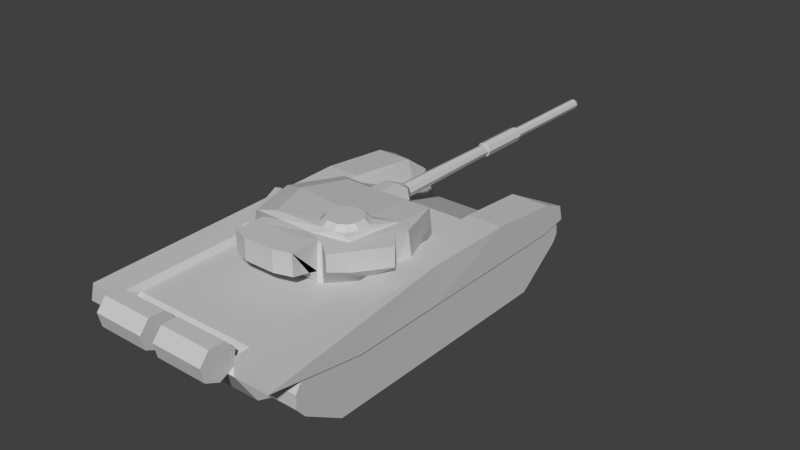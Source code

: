 # Source: t72.blend  (saved by Blender 2.72.0; exported with 4.5.12 LTS)
import bpy
from mathutils import Matrix  # noqa: F401  (used for matrix-valued properties, if any)

bpy.ops.wm.read_factory_settings(use_empty=True)
scene = bpy.context.scene
scene.name = 'Scene'

# ---- collections
col_collection_1 = bpy.data.collections.new('Collection 1'); scene.collection.children.link(col_collection_1)

# ---- materials (node trees are filled in below, after node groups)
mat_t72b = bpy.data.materials.new('T72b')
mat_t72b.alpha_threshold = 0.0
mat_t72b.use_transparent_shadow = False
mat_t72b.diffuse_color = (0.5882, 0.5882, 0.5882, 1.0)
mat_t72b.specular_color = (0.898, 0.898, 0.898)
mat_t72b.roughness = 0.5
mat_t72a = bpy.data.materials.new('T72a')
mat_t72a.alpha_threshold = 0.0
mat_t72a.use_transparent_shadow = False
mat_t72a.diffuse_color = (0.5882, 0.5882, 0.5882, 1.0)
mat_t72a.specular_color = (0.898, 0.898, 0.898)
mat_t72a.roughness = 0.5

# ---- material node trees

# ---- world
world_world = bpy.data.worlds.new('World'); scene.world = world_world
world_world.color = (0.05088, 0.05088, 0.05088)
world_world.use_sun_shadow = False
world_world.sun_shadow_jitter_overblur = 0.0
world_world.cycles.sampling_method = 'MANUAL'
world_world.cycles.sample_map_resolution = 256

# ---- meshes
me_t72gun = bpy.data.meshes.new('T72Gun')
me_t72gun.from_pydata([(0.00141, 5.895, -3.815e-06), (-0.1021, 6.279, -3.934e-06), (-0.07177, 6.279, -0.07319), (0.00141, 6.279, -0.1035), (0.07459, 6.279, -0.07319), (0.1049, 6.279, -3.934e-06), (0.07459, 6.279, 0.07318), (0.00141, 6.279, 0.1035), (-0.07177, 6.279, 0.07318), (-0.1035, 4.119, -3.815e-06), (-0.07318, 4.119, -0.07319), (5.813e-06, 4.119, -0.1035), (0.07319, 4.119, -0.07319), (0.1035, 4.119, -3.815e-06), (0.07319, 4.119, 0.07318), (5.797e-06, 4.119, 0.1035), (-0.07318, 4.119, 0.07318), (-0.1127, 3.082, -3.815e-06), (-0.07966, 3.082, -0.07967), (6.018e-06, 3.082, -0.1127), (0.07967, 3.082, -0.07967), (0.1127, 3.082, -3.815e-06), (0.07967, 3.082, 0.07966), (6e-06, 3.082, 0.1127), (-0.07966, 3.082, 0.07966), (-0.141, 0.7045, -3.576e-06), (-0.0997, 0.7045, -0.09971), (6.499e-06, 0.7045, -0.141), (0.09971, 0.7045, -0.09971), (0.141, 0.7045, -3.576e-06), (0.09971, 0.7045, 0.0997), (6.475e-06, 0.7045, 0.141), (-0.0997, 0.7045, 0.0997), (-0.1469, 4.115, -0.0003836), (-0.1043, 4.115, -0.1032), (-0.001496, 4.115, -0.1458), (0.1013, 4.115, -0.1032), (0.1439, 4.115, -0.0003836), (0.1013, 4.115, 0.1024), (-0.001496, 4.115, 0.145), (-0.1043, 4.115, 0.1024), (-0.1469, 3.085, -0.0003835), (-0.1043, 3.085, -0.1032), (-0.001495, 3.085, -0.1458), (0.1013, 3.085, -0.1032), (0.1439, 3.085, -0.0003835), (0.1013, 3.085, 0.1024), (-0.001495, 3.085, 0.145), (-0.1043, 3.085, 0.1024), (-0.08758, 6.28, -3.934e-06), (-0.06152, 6.28, -0.06293), (0.00141, 6.28, -0.089), (0.06434, 6.28, -0.06293), (0.0904, 6.28, -3.934e-06), (0.06434, 6.28, 0.06292), (0.00141, 6.28, 0.08899), (-0.06152, 6.28, 0.06292), (-0.08244, 5.895, -3.815e-06), (-0.05788, 5.895, -0.0593), (0.00141, 5.895, -0.08385), (0.0607, 5.895, -0.0593), (0.08526, 5.895, -3.815e-06), (0.0607, 5.895, 0.05929), (0.00141, 5.895, 0.08385), (-0.05788, 5.895, 0.05929), (-0.2601, 0.473, -0.2144), (-0.3091, 0.473, 5.96e-07), (5.886e-07, 0.473, -0.2354), (0.2601, 0.473, -0.2144), (0.3091, 0.473, 5.96e-07), (0.2601, 0.473, 0.2144), (5.383e-07, 0.473, 0.2354), (-0.2601, 0.473, 0.2144), (-0.2601, -0.05051, -0.2144), (-0.3091, -0.05051, 1.311e-06), (1.492e-06, -0.05051, -0.2354), (0.2601, -0.05051, -0.2144), (0.3091, -0.05051, 1.431e-06), (0.2601, -0.05051, 0.2144), (1.442e-06, -0.05051, 0.2354), (-0.2601, -0.05051, 0.2144), (0.1049, 6.279, -3.934e-06), (0.1035, 4.119, -3.815e-06), (0.1049, 6.279, -3.934e-06), (-0.1035, 4.119, -3.815e-06), (-0.1021, 6.279, -3.934e-06), (-0.1035, 4.119, -3.815e-06), (0.1439, 4.115, -0.0003836), (0.1439, 3.085, -0.0003835), (0.1439, 4.115, -0.0003836), (-0.1469, 3.085, -0.0003835), (-0.1469, 4.115, -0.0003836), (-0.1469, 3.085, -0.0003835), (-0.07966, 3.082, -0.07967), (-0.0997, 0.7045, -0.09971), (-0.07966, 3.082, -0.07967), (0.1127, 3.082, -3.815e-06), (0.141, 0.7045, -3.576e-06), (0.1127, 3.082, -3.815e-06), (-0.141, 0.7045, -3.576e-06), (-0.1127, 3.082, -3.815e-06), (-0.141, 0.7045, -3.576e-06), (-0.1035, 4.119, -3.815e-06), (-0.07318, 4.119, -0.07319), (-0.1035, 4.119, -3.815e-06), (-0.07318, 4.119, -0.07319), (5.813e-06, 4.119, -0.1035), (-0.07318, 4.119, -0.07319), (5.813e-06, 4.119, -0.1035), (0.07319, 4.119, -0.07319), (5.813e-06, 4.119, -0.1035), (0.07319, 4.119, -0.07319), (0.1035, 4.119, -3.815e-06), (0.07319, 4.119, -0.07319), (0.1035, 4.119, -3.815e-06), (0.07319, 4.119, 0.07318), (0.1439, 4.115, -0.0003836), (0.1035, 4.119, -3.815e-06), (0.07319, 4.119, 0.07318), (5.797e-06, 4.119, 0.1035), (0.07319, 4.119, 0.07318), (5.797e-06, 4.119, 0.1035), (-0.07318, 4.119, 0.07318), (5.797e-06, 4.119, 0.1035), (-0.07318, 4.119, 0.07318), (-0.1035, 4.119, -3.815e-06), (-0.1469, 4.115, -0.0003836), (-0.1469, 4.115, -0.0003836), (-0.07318, 4.119, 0.07318), (-0.07966, 3.082, -0.07967), (-0.1127, 3.082, -3.815e-06), (-0.07966, 3.082, -0.07967), (6.018e-06, 3.082, -0.1127), (-0.07966, 3.082, -0.07967), (6.018e-06, 3.082, -0.1127), (0.07967, 3.082, -0.07967), (6.018e-06, 3.082, -0.1127), (0.07967, 3.082, -0.07967), (0.1127, 3.082, -3.815e-06), (0.07967, 3.082, -0.07967), (0.1127, 3.082, -3.815e-06), (0.07967, 3.082, 0.07966), (0.1127, 3.082, -3.815e-06), (0.1439, 3.085, -0.0003835), (0.1439, 3.085, -0.0003835), (0.07967, 3.082, 0.07966), (6e-06, 3.082, 0.1127), (0.07967, 3.082, 0.07966), (6e-06, 3.082, 0.1127), (-0.07966, 3.082, 0.07966), (6e-06, 3.082, 0.1127), (-0.07966, 3.082, 0.07966), (-0.1127, 3.082, -3.815e-06), (-0.07966, 3.082, 0.07966), (-0.1469, 3.085, -0.0003835), (-0.1127, 3.082, -3.815e-06), (-0.07177, 6.279, -0.07319), (-0.1021, 6.279, -3.934e-06), (-0.07177, 6.279, -0.07319), (0.00141, 6.279, -0.1035), (-0.07177, 6.279, -0.07319), (0.00141, 6.279, -0.1035), (0.07459, 6.279, -0.07319), (0.00141, 6.279, -0.1035), (0.07459, 6.279, -0.07319), (0.1049, 6.279, -3.934e-06), (0.07459, 6.279, -0.07319), (0.1049, 6.279, -3.934e-06), (0.07459, 6.279, 0.07318), (0.1049, 6.279, -3.934e-06), (0.07459, 6.279, 0.07318), (0.00141, 6.279, 0.1035), (0.07459, 6.279, 0.07318), (0.00141, 6.279, 0.1035), (-0.07177, 6.279, 0.07318), (0.00141, 6.279, 0.1035), (-0.07177, 6.279, 0.07318), (-0.1021, 6.279, -3.934e-06), (-0.07177, 6.279, 0.07318), (-0.1021, 6.279, -3.934e-06), (-0.141, 0.7045, -3.576e-06), (-0.141, 0.7045, -3.576e-06), (-0.0997, 0.7045, -0.09971), (-0.2601, 0.473, -0.2144), (-0.0997, 0.7045, -0.09971), (-0.0997, 0.7045, -0.09971), (6.499e-06, 0.7045, -0.141), (6.499e-06, 0.7045, -0.141), (6.499e-06, 0.7045, -0.141), (0.09971, 0.7045, -0.09971), (0.2601, 0.473, -0.2144), (0.09971, 0.7045, -0.09971), (0.09971, 0.7045, -0.09971), (0.141, 0.7045, -3.576e-06), (0.141, 0.7045, -3.576e-06), (0.141, 0.7045, -3.576e-06), (0.09971, 0.7045, 0.0997), (0.2601, 0.473, 0.2144), (0.09971, 0.7045, 0.0997), (0.09971, 0.7045, 0.0997), (6.475e-06, 0.7045, 0.141), (6.475e-06, 0.7045, 0.141), (6.475e-06, 0.7045, 0.141), (-0.0997, 0.7045, 0.0997), (-0.2601, 0.473, 0.2144), (-0.0997, 0.7045, 0.0997), (-0.0997, 0.7045, 0.0997), (-0.141, 0.7045, -3.576e-06), (-0.2601, -0.05051, -0.2144), (-0.2601, 0.473, -0.2144), (-0.2601, 0.473, -0.2144), (0.2601, -0.05051, -0.2144), (0.2601, 0.473, -0.2144), (0.2601, 0.473, -0.2144), (0.2601, -0.05051, 0.2144), (0.2601, 0.473, 0.2144), (0.2601, 0.473, 0.2144), (-0.2601, -0.05051, 0.2144), (-0.2601, 0.473, 0.2144), (-0.2601, 0.473, 0.2144)], [], [(0, 58, 57), (0, 59, 58), (0, 60, 59), (0, 61, 60), (0, 62, 61), (0, 63, 62), (0, 64, 63), (0, 57, 64), (1, 10, 9), (1, 2, 10), (2, 11, 10), (2, 3, 11), (3, 12, 11), (3, 4, 12), (4, 13, 12), (4, 5, 13), (81, 14, 82), (83, 6, 14), (6, 15, 14), (6, 7, 15), (7, 16, 15), (7, 8, 16), (8, 84, 16), (8, 85, 86), (33, 42, 41), (33, 34, 42), (34, 43, 42), (34, 35, 43), (35, 44, 43), (35, 36, 44), (36, 45, 44), (36, 37, 45), (87, 46, 88), (89, 38, 46), (38, 47, 46), (38, 39, 47), (39, 48, 47), (39, 40, 48), (40, 90, 48), (40, 91, 92), (17, 26, 25), (17, 18, 26), (93, 27, 94), (95, 19, 27), (19, 28, 27), (19, 20, 28), (20, 29, 28), (20, 21, 29), (96, 30, 97), (98, 22, 30), (22, 31, 30), (22, 23, 31), (23, 32, 31), (23, 24, 32), (24, 99, 32), (24, 100, 101), (102, 103, 34), (34, 33, 104), (105, 106, 35), (35, 34, 107), (108, 109, 36), (36, 35, 110), (111, 112, 37), (37, 36, 113), (114, 115, 38), (38, 116, 117), (118, 119, 39), (39, 38, 120), (121, 122, 40), (40, 39, 123), (124, 125, 126), (127, 40, 128), (129, 130, 41), (41, 42, 131), (132, 133, 42), (42, 43, 134), (135, 136, 43), (43, 44, 137), (138, 139, 44), (44, 45, 140), (141, 142, 143), (144, 46, 145), (146, 147, 46), (46, 47, 148), (149, 150, 47), (47, 48, 151), (152, 153, 48), (48, 154, 155), (156, 157, 49), (49, 50, 158), (159, 160, 50), (50, 51, 161), (162, 163, 51), (51, 52, 164), (165, 166, 52), (52, 53, 167), (168, 169, 53), (53, 54, 170), (171, 172, 54), (54, 55, 173), (174, 175, 55), (55, 56, 176), (177, 178, 56), (56, 49, 179), (50, 49, 57), (57, 58, 50), (51, 50, 58), (58, 59, 51), (52, 51, 59), (59, 60, 52), (53, 52, 60), (60, 61, 53), (54, 53, 61), (61, 62, 54), (55, 54, 62), (62, 63, 55), (56, 55, 63), (63, 64, 56), (49, 56, 64), (64, 57, 49), (65, 66, 180), (181, 182, 65), (67, 183, 184), (185, 186, 67), (68, 67, 187), (188, 189, 68), (69, 190, 191), (192, 193, 69), (70, 69, 194), (195, 196, 70), (71, 197, 198), (199, 200, 71), (72, 71, 201), (202, 203, 72), (66, 204, 205), (206, 207, 66), (73, 74, 66), (66, 65, 73), (75, 208, 209), (210, 67, 75), (76, 75, 67), (67, 68, 76), (77, 211, 212), (213, 69, 77), (78, 77, 69), (69, 70, 78), (79, 214, 215), (216, 71, 79), (80, 79, 71), (71, 72, 80), (74, 217, 218), (219, 66, 74)])
me_t72gun.polygons.foreach_set('material_index', [1, 1, 1, 1, 1, 1, 1, 1, 1, 1, 1, 1, 1, 1, 1, 1, 1, 1, 1, 1, 1, 1, 1, 1, 1, 1, 1, 1, 1, 1, 1, 1, 1, 1, 1, 1, 1, 1, 1, 1, 1, 1, 1, 1, 1, 1, 1, 1, 1, 1, 1, 1, 1, 1, 1, 1, 1, 1, 1, 1, 1, 1, 1, 1, 1, 1, 1, 1, 1, 1, 1, 1, 1, 1, 1, 1, 1, 1, 1, 1, 1, 1, 1, 1, 1, 1, 1, 1, 1, 1, 1, 1, 1, 1, 1, 1, 1, 1, 1, 1, 1, 1, 1, 1, 1, 1, 1, 1, 1, 1, 1, 1, 1, 1, 1, 1, 1, 1, 1, 1, 1, 1, 1, 1, 1, 1, 1, 1, 1, 1, 1, 1, 1, 1, 1, 1, 1, 1, 1, 1, 1, 1, 1, 1, 1, 1, 1, 1, 1, 1, 1, 1])
_uv = me_t72gun.uv_layers.new(name='UVMap')
_uv.uv.foreach_set('vector', [0.7004, 0.9173, 0.7221, 0.8957, 0.731, 0.9173, 0.7004, 0.9173, 0.7004, 0.8867, 0.7221, 0.8957, 0.7004, 0.9173, 0.6787, 0.8957, 0.7004, 0.8867, 0.7004, 0.9173, 0.6698, 0.9173, 0.6787, 0.8957, 0.7004, 0.9173, 0.6787, 0.939, 0.6698, 0.9173, 0.7004, 0.9173, 0.7004, 0.948, 0.6787, 0.939, 0.7004, 0.9173, 0.7221, 0.939, 0.7004, 0.948, 0.7004, 0.9173, 0.731, 0.9173, 0.7221, 0.939, 0.9999, 0.2673, 0.671, 0.2755, 0.671, 0.267, 0.9999, 0.2673, 0.9999, 0.2757, 0.671, 0.2755, 0.9999, 0.2757, 0.671, 0.2836, 0.671, 0.2755, 0.9999, 0.2757, 0.9999, 0.2838, 0.671, 0.2836, 0.9999, 0.2838, 0.671, 0.2917, 0.671, 0.2836, 0.9999, 0.2838, 0.9999, 0.2919, 0.671, 0.2917, 0.9999, 0.2919, 0.671, 0.3001, 0.671, 0.2917, 0.9999, 0.2919, 0.9999, 0.3003, 0.671, 0.3001, 0.9914, 0.2709, 0.6788, 0.2775, 0.6788, 0.2709, 0.9914, 0.2709, 0.9914, 0.2775, 0.6788, 0.2775, 0.9914, 0.2775, 0.6788, 0.2857, 0.6788, 0.2775, 0.9914, 0.2775, 0.9914, 0.2857, 0.6788, 0.2857, 0.9914, 0.2857, 0.6788, 0.2938, 0.6788, 0.2857, 0.9914, 0.2857, 0.9914, 0.2939, 0.6788, 0.2938, 0.9914, 0.2939, 0.6788, 0.3005, 0.6788, 0.2938, 0.9914, 0.2939, 0.9914, 0.3005, 0.6788, 0.3005, 0.6588, 0.2631, 0.499, 0.2701, 0.499, 0.2631, 0.6588, 0.2631, 0.6588, 0.2701, 0.499, 0.2701, 0.6588, 0.2701, 0.499, 0.2868, 0.499, 0.2701, 0.6588, 0.2701, 0.6588, 0.2868, 0.499, 0.2868, 0.6588, 0.2868, 0.499, 0.3036, 0.499, 0.2868, 0.6588, 0.2868, 0.6588, 0.3036, 0.499, 0.3036, 0.6588, 0.3036, 0.499, 0.3105, 0.499, 0.3036, 0.6588, 0.3036, 0.6588, 0.3105, 0.499, 0.3105, 0.654, 0.2653, 0.4975, 0.272, 0.4975, 0.2653, 0.654, 0.2653, 0.654, 0.272, 0.4975, 0.272, 0.654, 0.272, 0.4975, 0.288, 0.4975, 0.272, 0.654, 0.272, 0.654, 0.288, 0.4975, 0.288, 0.654, 0.288, 0.4975, 0.304, 0.4975, 0.288, 0.654, 0.288, 0.654, 0.304, 0.4975, 0.304, 0.654, 0.304, 0.4975, 0.3106, 0.4975, 0.304, 0.654, 0.304, 0.654, 0.3106, 0.4975, 0.3106, 0.4776, 0.2698, 0.01101, 0.2763, 0.01101, 0.2673, 0.4776, 0.2698, 0.4776, 0.2773, 0.01101, 0.2763, 0.4776, 0.2766, 0.01101, 0.2874, 0.01101, 0.2755, 0.4776, 0.2766, 0.4776, 0.2862, 0.01101, 0.2874, 0.4776, 0.2862, 0.01101, 0.2994, 0.01101, 0.2874, 0.4776, 0.2862, 0.4776, 0.2958, 0.01101, 0.2994, 0.4776, 0.2958, 0.01101, 0.3102, 0.01101, 0.2994, 0.4776, 0.2958, 0.4776, 0.304, 0.01101, 0.3102, 0.4778, 0.2662, 0.0112, 0.2749, 0.0112, 0.2662, 0.4778, 0.2662, 0.4778, 0.2749, 0.0112, 0.2749, 0.4778, 0.2749, 0.0112, 0.2851, 0.0112, 0.2749, 0.4778, 0.2749, 0.4778, 0.2851, 0.0112, 0.2851, 0.4778, 0.2851, 0.0112, 0.2953, 0.0112, 0.2851, 0.4778, 0.2851, 0.4778, 0.2953, 0.0112, 0.2953, 0.4778, 0.2953, 0.0112, 0.304, 0.0112, 0.2953, 0.4778, 0.2953, 0.4778, 0.304, 0.0112, 0.304, 0.6594, 0.2702, 0.6594, 0.2751, 0.6588, 0.2701, 0.6588, 0.2701, 0.6588, 0.2631, 0.6594, 0.2702, 0.6594, 0.2751, 0.6594, 0.2871, 0.6588, 0.2868, 0.6588, 0.2868, 0.6588, 0.2701, 0.6594, 0.2751, 0.6594, 0.2871, 0.6594, 0.299, 0.6588, 0.3036, 0.6588, 0.3036, 0.6588, 0.2868, 0.6594, 0.2871, 0.6594, 0.299, 0.6594, 0.3039, 0.6588, 0.3105, 0.6588, 0.3105, 0.6588, 0.3036, 0.6594, 0.299, 0.6546, 0.2716, 0.6546, 0.2763, 0.654, 0.272, 0.654, 0.272, 0.654, 0.2653, 0.6546, 0.2716, 0.6546, 0.2763, 0.6546, 0.2877, 0.654, 0.288, 0.654, 0.288, 0.654, 0.272, 0.6546, 0.2763, 0.6546, 0.2877, 0.6546, 0.2992, 0.654, 0.304, 0.654, 0.304, 0.654, 0.288, 0.6546, 0.2877, 0.6546, 0.2992, 0.6546, 0.3039, 0.654, 0.3106, 0.654, 0.3106, 0.654, 0.304, 0.6546, 0.2992, 0.4985, 0.2741, 0.4985, 0.2687, 0.499, 0.2631, 0.499, 0.2631, 0.499, 0.2701, 0.4985, 0.2741, 0.4985, 0.2871, 0.4985, 0.2741, 0.499, 0.2701, 0.499, 0.2701, 0.499, 0.2868, 0.4985, 0.2871, 0.4985, 0.3001, 0.4985, 0.2871, 0.499, 0.2868, 0.499, 0.2868, 0.499, 0.3036, 0.4985, 0.3001, 0.4985, 0.3054, 0.4985, 0.3001, 0.499, 0.3036, 0.499, 0.3036, 0.499, 0.3105, 0.4985, 0.3054, 0.497, 0.2753, 0.497, 0.2702, 0.4975, 0.2653, 0.4975, 0.2653, 0.4975, 0.272, 0.497, 0.2753, 0.497, 0.2877, 0.497, 0.2753, 0.4975, 0.272, 0.4975, 0.272, 0.4975, 0.288, 0.497, 0.2877, 0.497, 0.3002, 0.497, 0.2877, 0.4975, 0.288, 0.4975, 0.288, 0.4975, 0.304, 0.497, 0.3002, 0.497, 0.3053, 0.497, 0.3002, 0.4975, 0.304, 0.4975, 0.304, 0.4975, 0.3106, 0.497, 0.3053, 0.7516, 0.8662, 0.7728, 0.9173, 0.7626, 0.9173, 0.7626, 0.9173, 0.7444, 0.8733, 0.7516, 0.8662, 0.7004, 0.845, 0.7516, 0.8662, 0.7444, 0.8733, 0.7444, 0.8733, 0.7004, 0.8551, 0.7004, 0.845, 0.6492, 0.8662, 0.7004, 0.845, 0.7004, 0.8551, 0.7004, 0.8551, 0.6564, 0.8733, 0.6492, 0.8662, 0.6281, 0.9173, 0.6492, 0.8662, 0.6564, 0.8733, 0.6564, 0.8733, 0.6382, 0.9173, 0.6281, 0.9173, 0.6492, 0.9685, 0.6281, 0.9173, 0.6382, 0.9173, 0.6382, 0.9173, 0.6564, 0.9613, 0.6492, 0.9685, 0.7004, 0.9897, 0.6492, 0.9685, 0.6564, 0.9613, 0.6564, 0.9613, 0.7004, 0.9795, 0.7004, 0.9897, 0.7516, 0.9685, 0.7004, 0.9897, 0.7004, 0.9795, 0.7004, 0.9795, 0.7444, 0.9613, 0.7516, 0.9685, 0.7728, 0.9173, 0.7516, 0.9685, 0.7444, 0.9613, 0.7444, 0.9613, 0.7626, 0.9173, 0.7728, 0.9173, 0.7444, 0.8733, 0.7626, 0.9173, 0.731, 0.9173, 0.731, 0.9173, 0.7221, 0.8957, 0.7444, 0.8733, 0.7004, 0.8551, 0.7444, 0.8733, 0.7221, 0.8957, 0.7221, 0.8957, 0.7004, 0.8867, 0.7004, 0.8551, 0.6564, 0.8733, 0.7004, 0.8551, 0.7004, 0.8867, 0.7004, 0.8867, 0.6787, 0.8957, 0.6564, 0.8733, 0.6382, 0.9173, 0.6564, 0.8733, 0.6787, 0.8957, 0.6787, 0.8957, 0.6698, 0.9173, 0.6382, 0.9173, 0.6564, 0.9613, 0.6382, 0.9173, 0.6698, 0.9173, 0.6698, 0.9173, 0.6787, 0.939, 0.6564, 0.9613, 0.7004, 0.9795, 0.6564, 0.9613, 0.6787, 0.939, 0.6787, 0.939, 0.7004, 0.948, 0.7004, 0.9795, 0.7444, 0.9613, 0.7004, 0.9795, 0.7004, 0.948, 0.7004, 0.948, 0.7221, 0.939, 0.7444, 0.9613, 0.7626, 0.9173, 0.7444, 0.9613, 0.7221, 0.939, 0.7221, 0.939, 0.731, 0.9173, 0.7626, 0.9173, 0.7097, 0.5924, 0.7097, 0.6413, 0.7712, 0.6416, 0.7712, 0.6416, 0.7712, 0.6157, 0.7097, 0.5924, 0.7185, 0.6455, 0.7185, 0.6909, 0.7658, 0.6645, 0.7658, 0.6645, 0.7658, 0.6455, 0.7185, 0.6455, 0.7185, 0.6001, 0.7185, 0.6455, 0.7658, 0.6455, 0.7658, 0.6455, 0.7658, 0.6265, 0.7185, 0.6001, 0.7097, 0.6413, 0.7097, 0.5924, 0.7712, 0.6157, 0.7712, 0.6157, 0.7712, 0.6416, 0.7097, 0.6413, 0.7097, 0.6901, 0.7097, 0.6413, 0.7712, 0.6416, 0.7712, 0.6416, 0.7712, 0.6675, 0.7097, 0.6901, 0.7185, 0.6455, 0.7185, 0.6001, 0.7658, 0.6265, 0.7658, 0.6265, 0.7658, 0.6455, 0.7185, 0.6455, 0.7185, 0.6909, 0.7185, 0.6455, 0.7658, 0.6455, 0.7658, 0.6455, 0.7658, 0.6645, 0.7185, 0.6909, 0.7097, 0.6413, 0.7097, 0.6901, 0.7712, 0.6675, 0.7712, 0.6675, 0.7712, 0.6416, 0.7097, 0.6413, 0.6048, 0.5905, 0.6048, 0.6416, 0.7097, 0.6413, 0.7097, 0.6413, 0.7097, 0.5924, 0.6048, 0.5905, 0.6114, 0.6455, 0.6114, 0.695, 0.7185, 0.6909, 0.7185, 0.6909, 0.7185, 0.6455, 0.6114, 0.6455, 0.6114, 0.596, 0.6114, 0.6455, 0.7185, 0.6455, 0.7185, 0.6455, 0.7185, 0.6001, 0.6114, 0.596, 0.6048, 0.6416, 0.6048, 0.5905, 0.7097, 0.5924, 0.7097, 0.5924, 0.7097, 0.6413, 0.6048, 0.6416, 0.6048, 0.6927, 0.6048, 0.6416, 0.7097, 0.6413, 0.7097, 0.6413, 0.7097, 0.6901, 0.6048, 0.6927, 0.6114, 0.6455, 0.6114, 0.596, 0.7185, 0.6001, 0.7185, 0.6001, 0.7185, 0.6455, 0.6114, 0.6455, 0.6114, 0.695, 0.6114, 0.6455, 0.7185, 0.6455, 0.7185, 0.6455, 0.7185, 0.6909, 0.6114, 0.695, 0.6048, 0.6416, 0.6048, 0.6927, 0.7097, 0.6901, 0.7097, 0.6901, 0.7097, 0.6413, 0.6048, 0.6416])
me_t72gun.materials.append(mat_t72b)
me_t72gun.materials.append(mat_t72a)
me_t72gun.use_remesh_preserve_volume = False
me_t72gun.use_remesh_preserve_attributes = False
me_t72gun.use_mirror_vertex_groups = False
me_t72gun.update()
me_t72hull = bpy.data.meshes.new('T72Hull')
me_t72hull.from_pydata([(-1.336, -3.308, 1.287), (-2.007, -1.398, 0.9691), (-1.336, -1.398, 0.9691), (-2.015, -3.313, 1.287), (1.972, -1.398, 0.9691), (1.289, -3.308, 1.287), (1.289, -1.398, 0.9691), (1.975, -3.314, 1.287), (1.214, 3.607, 1.002), (1.214, 4.146, 1.187), (1.972, 3.607, 1.002), (1.972, 4.131, 1.097), (-2.007, 3.607, 1.002), (-2.007, 4.132, 1.097), (-1.27, 4.146, 1.187), (-1.27, 3.607, 1.002), (1.972, 4.053, 1.397), (1.972, 3.607, 1.002), (1.972, 4.131, 1.097), (1.972, 3.607, 1.571), (1.972, 2.174, 1.713), (1.875, -3.308, 1.643), (-2.007, 4.053, 1.353), (-2.007, 3.607, 1.571), (-2.007, 2.174, 1.713), (-1.909, -3.313, 1.646), (-1.336, -3.313, 1.646), (-1.336, 2.174, 1.713), (-1.27, 3.607, 1.571), (-1.288, 2.174, 1.586), (-1.117, 3.607, 1.002), (-0.6327, 3.607, 1.002), (-1.277, -2.891, 1.53), (1.224, 2.174, 1.586), (0.5857, 3.607, 1.002), (1.213, -2.891, 1.53), (1.318, -3.308, 1.643), (1.272, 2.174, 1.713), (1.972, 3.607, 1.571), (1.214, 3.607, 1.571), (1.972, 4.053, 1.397), (1.214, 4.146, 1.187), (1.07, 3.607, 1.002), (1.972, 4.131, 1.097), (1.289, -2.625, 0.5606), (-1.336, -2.901, 0.6572), (-1.336, -2.625, 0.5606), (1.289, -2.901, 0.6572), (1.289, 2.587, 0.3682), (-1.336, 2.587, 0.3682), (1.941, 0.416, 1.69), (1.972, 0.416, 0.981), (-2.007, 0.416, 0.981), (-1.975, 0.416, 1.691), (-1.336, 0.416, 1.691), (-1.284, 0.416, 1.567), (1.22, 0.416, 1.567), (1.286, 0.416, 1.69), (-0.1342, -3.468, 1.23), (-1.157, -3.468, 1.23), (-1.157, -3.205, 1.352), (-1.157, -3.142, 1.625), (-0.1342, -3.14, 1.625), (-1.157, -3.322, 1.844), (-0.1342, -3.322, 1.844), (-1.157, -3.615, 1.844), (-0.1342, -3.616, 1.844), (-1.157, -3.796, 1.625), (-0.1342, -3.798, 1.625), (-1.157, -3.733, 1.352), (-0.1342, -3.733, 1.352), (-0.1342, -3.205, 1.352), (-0.1342, -3.466, 1.553), (-1.157, -3.466, 1.553), (1.168, -3.468, 1.23), (0.1455, -3.468, 1.23), (0.1455, -3.205, 1.352), (0.1455, -3.142, 1.625), (1.168, -3.14, 1.625), (0.1455, -3.322, 1.844), (1.168, -3.322, 1.844), (0.1455, -3.615, 1.844), (1.168, -3.616, 1.844), (0.1455, -3.796, 1.625), (1.168, -3.798, 1.625), (0.1455, -3.733, 1.352), (1.168, -3.733, 1.352), (1.168, -3.205, 1.352), (1.168, -3.466, 1.553), (0.1455, -3.466, 1.553), (1.286, 4.038, 0.9702), (1.286, 4.051, 0.8212), (1.286, 3.069, 0.02118), (1.286, 3.659, 1.208), (1.286, 3.902, 1.172), (1.286, -1.81, 0.02131), (1.286, -2.416, 1.208), (1.286, -2.75, 0.7031), (1.286, -2.748, 0.9555), (1.937, 3.069, 0.02118), (1.937, 4.051, 0.8212), (1.937, 4.038, 0.9702), (1.937, -1.81, 0.02131), (1.937, 3.659, 1.208), (1.937, -2.416, 1.208), (1.937, -2.748, 0.9555), (1.937, -2.75, 0.7031), (1.937, 3.902, 1.172), (1.937, -2.583, 0.4995), (1.286, -2.583, 0.4995), (1.286, -2.655, 1.104), (1.286, 3.991, 1.125), (1.937, 3.958, 0.6723), (1.937, 3.991, 1.125), (1.286, 3.958, 0.6723), (1.937, -2.655, 1.104), (1.286, 0.6503, 0.02124), (1.286, 0.6503, 1.208), (1.937, 0.6503, 0.02124), (1.937, 0.6503, 1.208), (-1.281, 4.038, 0.9702), (-1.281, 4.051, 0.8212), (-1.281, 3.069, 0.02118), (-1.281, 3.659, 1.208), (-1.281, 3.902, 1.172), (-1.281, 0.6503, 0.02124), (-1.281, 0.6503, 1.208), (-1.281, -2.75, 0.7032), (-1.281, -2.748, 0.9555), (-1.281, -2.416, 1.208), (-1.933, 3.069, 0.02118), (-1.933, 4.051, 0.8212), (-1.933, 4.038, 0.9702), (-1.933, -1.81, 0.02131), (-1.933, 0.6503, 0.02124), (-1.933, 0.6503, 1.208), (-1.933, -2.416, 1.208), (-1.933, -2.748, 0.9555), (-1.933, -2.75, 0.7032), (-1.933, 3.902, 1.172), (-1.933, 3.659, 1.208), (-1.933, -2.583, 0.4995), (-1.281, -1.81, 0.02131), (-1.281, -2.583, 0.4995), (-1.281, -2.655, 1.104), (-1.281, 3.991, 1.125), (-1.933, 3.958, 0.6723), (-1.933, 3.991, 1.125), (-1.281, 3.958, 0.6723), (-1.933, -2.655, 1.104), (1.972, -1.398, 0.9691), (-2.007, 4.132, 1.097), (-2.007, 3.607, 1.002), (-2.007, 3.607, 1.002), (-2.007, -1.398, 0.9691), (-2.007, 3.607, 1.002), (-1.975, 0.416, 1.691), (-2.007, 3.607, 1.571), (-2.007, 2.174, 1.713), (-2.007, 3.607, 1.571), (-2.007, 4.053, 1.353), (-2.007, 4.053, 1.353), (-2.007, 3.607, 1.571), (1.941, 0.416, 1.69), (1.972, 2.174, 1.713), (-2.007, 4.053, 1.353), (-0.6327, 3.607, 1.002), (-1.27, 3.607, 1.002), (-1.27, 4.146, 1.187), (0.5857, 3.607, 1.002), (1.214, 4.146, 1.187), (1.214, 3.607, 1.002), (1.289, -1.398, 0.9691), (1.289, -1.398, 0.9691), (1.289, -3.308, 1.287), (-1.336, -3.308, 1.287), (-1.336, -1.398, 0.9691), (-1.336, -1.398, 0.9691), (0.5857, 3.607, 1.002), (1.214, 3.607, 1.002), (0.5857, 3.607, 1.002), (-0.6327, 3.607, 1.002), (0.5857, 3.607, 1.002), (-1.27, 3.607, 1.002), (-0.6327, 3.607, 1.002), (-1.336, -3.308, 1.287), (1.289, -3.308, 1.287), (-1.336, -3.308, 1.287), (1.975, -3.314, 1.287), (1.318, -3.308, 1.643), (1.289, -3.308, 1.287), (1.975, -3.314, 1.287), (1.875, -3.308, 1.643), (1.318, -3.308, 1.643), (-2.015, -3.313, 1.287), (-1.336, -3.308, 1.287), (-1.336, -3.313, 1.646), (-2.015, -3.313, 1.287), (-1.336, -3.313, 1.646), (-1.909, -3.313, 1.646), (1.975, -3.314, 1.287), (1.972, -1.398, 0.9691), (1.875, -3.308, 1.643), (1.975, -3.314, 1.287), (-2.007, 3.607, 1.002), (-2.007, 3.607, 1.002), (-2.007, -1.398, 0.9691), (-2.015, -3.313, 1.287), (-2.015, -3.313, 1.287), (-1.909, -3.313, 1.646), (-1.975, 0.416, 1.691), (-2.007, 2.174, 1.713), (-1.975, 0.416, 1.691), (-2.007, 2.174, 1.713), (1.941, 0.416, 1.69), (1.941, 0.416, 1.69), (1.972, 2.174, 1.713), (-1.157, -3.205, 1.352), (-1.157, -3.796, 1.625), (-0.1342, -3.798, 1.625), (-1.157, -3.205, 1.352), (-0.1342, -3.205, 1.352), (-0.1342, -3.205, 1.352), (-0.1342, -3.468, 1.23), (-0.1342, -3.14, 1.625), (-0.1342, -3.205, 1.352), (-0.1342, -3.322, 1.844), (-0.1342, -3.14, 1.625), (-0.1342, -3.616, 1.844), (-0.1342, -3.322, 1.844), (-0.1342, -3.798, 1.625), (-0.1342, -3.616, 1.844), (-0.1342, -3.733, 1.352), (-0.1342, -3.798, 1.625), (-0.1342, -3.468, 1.23), (-0.1342, -3.733, 1.352), (-1.157, -3.468, 1.23), (-1.157, -3.205, 1.352), (-1.157, -3.205, 1.352), (-1.157, -3.142, 1.625), (-1.157, -3.142, 1.625), (-1.157, -3.322, 1.844), (-1.157, -3.322, 1.844), (-1.157, -3.615, 1.844), (-1.157, -3.615, 1.844), (-1.157, -3.796, 1.625), (-1.157, -3.796, 1.625), (-1.157, -3.733, 1.352), (-1.157, -3.733, 1.352), (-1.157, -3.468, 1.23), (0.1455, -3.205, 1.352), (0.1455, -3.796, 1.625), (1.168, -3.798, 1.625), (0.1455, -3.205, 1.352), (1.168, -3.205, 1.352), (1.168, -3.205, 1.352), (1.168, -3.468, 1.23), (1.168, -3.14, 1.625), (1.168, -3.205, 1.352), (1.168, -3.322, 1.844), (1.168, -3.14, 1.625), (1.168, -3.616, 1.844), (1.168, -3.322, 1.844), (1.168, -3.798, 1.625), (1.168, -3.616, 1.844), (1.168, -3.733, 1.352), (1.168, -3.798, 1.625), (1.168, -3.468, 1.23), (1.168, -3.733, 1.352), (0.1455, -3.468, 1.23), (0.1455, -3.205, 1.352), (0.1455, -3.205, 1.352), (0.1455, -3.142, 1.625), (0.1455, -3.142, 1.625), (0.1455, -3.322, 1.844), (0.1455, -3.322, 1.844), (0.1455, -3.615, 1.844), (0.1455, -3.615, 1.844), (0.1455, -3.796, 1.625), (0.1455, -3.796, 1.625), (0.1455, -3.733, 1.352), (0.1455, -3.733, 1.352), (0.1455, -3.468, 1.23), (1.937, 3.958, 0.6723), (1.286, 3.069, 0.02118), (1.286, 3.958, 0.6723), (1.286, -2.75, 0.7031), (1.937, -2.748, 0.9555), (1.286, -2.748, 0.9555), (1.286, -1.81, 0.02131), (1.937, -2.583, 0.4995), (1.286, -2.583, 0.4995), (1.937, -2.748, 0.9555), (1.937, -2.655, 1.104), (1.286, -2.748, 0.9555), (1.286, 4.038, 0.9702), (1.286, 3.991, 1.125), (1.937, 4.038, 0.9702), (1.286, 3.958, 0.6723), (1.937, 4.051, 0.8212), (1.937, 3.958, 0.6723), (1.937, 3.958, 0.6723), (1.937, 3.069, 0.02118), (1.286, 3.069, 0.02118), (1.286, -2.75, 0.7031), (1.937, -2.75, 0.7031), (1.937, -2.748, 0.9555), (1.937, -2.655, 1.104), (1.286, -2.416, 1.208), (1.286, -2.655, 1.104), (1.286, 3.902, 1.172), (1.937, 3.659, 1.208), (1.937, 3.902, 1.172), (1.286, 4.051, 0.8212), (1.937, 4.038, 0.9702), (1.937, 4.051, 0.8212), (1.286, 3.991, 1.125), (1.286, 3.902, 1.172), (1.937, 3.991, 1.125), (1.937, -2.583, 0.4995), (1.286, -2.75, 0.7031), (1.286, -2.583, 0.4995), (1.937, -2.583, 0.4995), (1.937, -2.75, 0.7031), (1.286, -2.75, 0.7031), (1.286, 3.902, 1.172), (1.937, 3.902, 1.172), (1.937, 3.991, 1.125), (1.286, 4.051, 0.8212), (1.286, 4.038, 0.9702), (1.937, 4.038, 0.9702), (1.286, 3.902, 1.172), (1.286, 3.659, 1.208), (1.937, 3.659, 1.208), (1.937, -2.655, 1.104), (1.937, -2.416, 1.208), (1.286, -2.416, 1.208), (1.286, 3.958, 0.6723), (1.286, 4.051, 0.8212), (1.937, 4.051, 0.8212), (1.286, 3.991, 1.125), (1.937, 3.991, 1.125), (1.937, 4.038, 0.9702), (1.937, -2.655, 1.104), (1.286, -2.655, 1.104), (1.286, -2.748, 0.9555), (1.286, -1.81, 0.02131), (1.937, -1.81, 0.02131), (1.937, -2.583, 0.4995), (1.286, 0.6503, 1.208), (1.937, 0.6503, 1.208), (1.937, 3.659, 1.208), (1.286, 0.6503, 1.208), (1.937, 3.659, 1.208), (1.286, 3.659, 1.208), (1.286, 0.6503, 1.208), (1.937, -2.416, 1.208), (1.937, 0.6503, 1.208), (1.286, -2.416, 1.208), (1.937, -2.416, 1.208), (1.286, 0.6503, 1.208), (-1.281, 3.069, 0.02118), (-1.933, 3.958, 0.6723), (-1.281, 3.958, 0.6723), (-1.933, -2.748, 0.9555), (-1.281, -2.75, 0.7032), (-1.281, -2.748, 0.9555), (-1.933, -2.583, 0.4995), (-1.281, -1.81, 0.02131), (-1.281, -2.583, 0.4995), (-1.933, -2.655, 1.104), (-1.933, -2.748, 0.9555), (-1.281, -2.748, 0.9555), (-1.281, 3.991, 1.125), (-1.281, 4.038, 0.9702), (-1.933, 4.038, 0.9702), (-1.933, 4.051, 0.8212), (-1.281, 3.958, 0.6723), (-1.933, 3.958, 0.6723), (-1.933, 3.069, 0.02118), (-1.933, 3.958, 0.6723), (-1.281, 3.069, 0.02118), (-1.933, -2.75, 0.7032), (-1.281, -2.75, 0.7032), (-1.933, -2.748, 0.9555), (-1.281, -2.416, 1.208), (-1.933, -2.655, 1.104), (-1.281, -2.655, 1.104), (-1.933, 3.659, 1.208), (-1.281, 3.902, 1.172), (-1.933, 3.902, 1.172), (-1.933, 4.038, 0.9702), (-1.281, 4.051, 0.8212), (-1.933, 4.051, 0.8212), (-1.281, 3.902, 1.172), (-1.281, 3.991, 1.125), (-1.933, 3.991, 1.125), (-1.281, -2.75, 0.7032), (-1.933, -2.583, 0.4995), (-1.281, -2.583, 0.4995), (-1.933, -2.75, 0.7032), (-1.933, -2.583, 0.4995), (-1.281, -2.75, 0.7032), (-1.933, 3.902, 1.172), (-1.281, 3.902, 1.172), (-1.933, 3.991, 1.125), (-1.281, 4.038, 0.9702), (-1.281, 4.051, 0.8212), (-1.933, 4.038, 0.9702), (-1.281, 3.659, 1.208), (-1.281, 3.902, 1.172), (-1.933, 3.659, 1.208), (-1.933, -2.416, 1.208), (-1.933, -2.655, 1.104), (-1.281, -2.416, 1.208), (-1.281, 4.051, 0.8212), (-1.281, 3.958, 0.6723), (-1.933, 4.051, 0.8212), (-1.933, 3.991, 1.125), (-1.281, 3.991, 1.125), (-1.933, 4.038, 0.9702), (-1.281, -2.655, 1.104), (-1.933, -2.655, 1.104), (-1.281, -2.748, 0.9555), (-1.933, -1.81, 0.02131), (-1.281, -1.81, 0.02131), (-1.933, -2.583, 0.4995), (-1.933, 0.6503, 1.208), (-1.281, 0.6503, 1.208), (-1.933, 3.659, 1.208), (-1.933, 3.659, 1.208), (-1.281, 0.6503, 1.208), (-1.281, 3.659, 1.208), (-1.933, -2.416, 1.208), (-1.281, 0.6503, 1.208), (-1.933, 0.6503, 1.208), (-1.933, -2.416, 1.208), (-1.281, -2.416, 1.208), (-1.281, 0.6503, 1.208)], [], [(0, 1, 2), (1, 0, 3), (4, 5, 6), (4, 7, 5), (8, 9, 10), (9, 11, 10), (12, 13, 14), (12, 14, 15), (16, 17, 18), (20, 17, 19), (16, 19, 17), (150, 51, 50), (22, 151, 152), (153, 23, 22), (53, 52, 154), (24, 23, 155), (156, 25, 54), (157, 158, 27), (28, 159, 27), (160, 28, 14), (161, 162, 28), (28, 29, 30), (28, 30, 14), (31, 14, 30), (29, 31, 30), (55, 32, 56), (29, 33, 31), (33, 34, 31), (35, 0, 5), (0, 35, 32), (21, 163, 57), (37, 164, 38), (37, 38, 39), (39, 38, 40), (41, 39, 40), (34, 42, 41), (33, 42, 34), (13, 165, 14), (41, 40, 43), (28, 27, 29), (55, 54, 32), (0, 32, 26), (35, 5, 36), (39, 41, 42), (33, 39, 42), (33, 37, 39), (56, 35, 57), (166, 167, 168), (169, 170, 171), (44, 45, 46), (44, 47, 45), (47, 44, 172), (173, 174, 47), (45, 175, 176), (177, 46, 45), (178, 179, 48), (180, 48, 49), (181, 182, 49), (183, 184, 49), (47, 185, 45), (47, 186, 187), (188, 189, 190), (191, 192, 193), (194, 195, 196), (197, 198, 199), (50, 200, 201), (50, 51, 20), (51, 17, 20), (50, 202, 203), (53, 204, 52), (24, 205, 53), (206, 207, 53), (208, 209, 210), (25, 26, 54), (211, 212, 54), (213, 54, 27), (29, 55, 56), (29, 56, 33), (32, 35, 56), (36, 21, 57), (57, 214, 37), (215, 216, 37), (55, 27, 54), (29, 27, 55), (54, 26, 32), (33, 56, 57), (33, 57, 37), (36, 57, 35), (58, 59, 60), (217, 61, 62), (62, 61, 63), (64, 63, 65), (66, 65, 67), (68, 218, 69), (70, 69, 59), (70, 59, 58), (68, 69, 70), (66, 67, 219), (64, 65, 66), (62, 63, 64), (71, 220, 62), (58, 60, 221), (222, 72, 223), (224, 72, 225), (226, 72, 227), (228, 72, 229), (230, 72, 231), (232, 72, 233), (234, 72, 235), (236, 73, 237), (238, 73, 239), (240, 73, 241), (242, 73, 243), (244, 73, 245), (246, 73, 247), (248, 73, 249), (74, 75, 76), (250, 77, 78), (78, 77, 79), (80, 79, 81), (82, 81, 83), (84, 251, 85), (86, 85, 75), (86, 75, 74), (84, 85, 86), (82, 83, 252), (80, 81, 82), (78, 79, 80), (87, 253, 78), (74, 76, 254), (255, 88, 256), (257, 88, 258), (259, 88, 260), (261, 88, 262), (263, 88, 264), (265, 88, 266), (267, 88, 268), (269, 89, 270), (271, 89, 272), (273, 89, 274), (275, 89, 276), (277, 89, 278), (279, 89, 280), (281, 89, 282), (90, 91, 92), (92, 93, 94), (92, 116, 117), (97, 98, 96), (99, 100, 101), (102, 118, 119), (104, 105, 106), (99, 107, 103), (104, 108, 102), (95, 109, 96), (109, 97, 96), (104, 106, 108), (98, 110, 96), (94, 111, 92), (111, 90, 92), (99, 112, 100), (99, 113, 107), (99, 101, 113), (91, 114, 92), (104, 115, 105), (283, 284, 285), (286, 287, 288), (289, 290, 291), (292, 293, 294), (295, 296, 297), (298, 299, 300), (301, 302, 303), (304, 305, 306), (307, 308, 309), (310, 311, 312), (313, 314, 315), (316, 317, 318), (319, 320, 321), (322, 323, 324), (325, 326, 327), (328, 329, 330), (331, 332, 333), (334, 335, 336), (337, 338, 339), (340, 341, 342), (343, 344, 345), (346, 347, 348), (349, 350, 351), (117, 116, 96), (116, 95, 96), (119, 118, 99), (119, 99, 103), (102, 119, 104), (117, 93, 92), (352, 353, 354), (355, 356, 357), (358, 359, 360), (121, 120, 122), (123, 122, 124), (125, 122, 126), (128, 127, 129), (131, 130, 132), (134, 133, 135), (137, 136, 138), (139, 130, 140), (141, 136, 133), (143, 142, 129), (127, 143, 129), (138, 136, 141), (144, 128, 129), (145, 124, 122), (120, 145, 122), (146, 130, 131), (147, 130, 139), (132, 130, 147), (148, 121, 122), (149, 136, 137), (361, 362, 363), (364, 365, 366), (367, 368, 369), (370, 371, 372), (373, 374, 375), (376, 377, 378), (379, 380, 381), (382, 383, 384), (385, 386, 387), (388, 389, 390), (391, 392, 393), (394, 395, 396), (397, 398, 399), (400, 401, 402), (403, 404, 405), (406, 407, 408), (409, 410, 411), (412, 413, 414), (415, 416, 417), (418, 419, 420), (421, 422, 423), (424, 425, 426), (427, 428, 429), (125, 126, 129), (142, 125, 129), (134, 135, 130), (130, 135, 140), (135, 133, 136), (123, 126, 122), (430, 431, 432), (433, 434, 435), (436, 437, 438)])
me_t72hull.polygons.foreach_set('material_index', [0, 0, 0, 0, 0, 0, 0, 0, 0, 0, 0, 0, 0, 0, 0, 0, 0, 0, 0, 0, 0, 0, 0, 0, 0, 0, 0, 0, 0, 0, 0, 0, 0, 0, 0, 0, 0, 0, 0, 0, 0, 0, 0, 0, 0, 0, 0, 0, 0, 0, 0, 0, 0, 0, 0, 0, 0, 0, 0, 0, 0, 0, 0, 0, 0, 0, 0, 0, 0, 0, 0, 0, 0, 0, 0, 0, 0, 0, 0, 0, 0, 0, 0, 0, 0, 0, 0, 0, 1, 1, 1, 1, 1, 1, 1, 1, 1, 1, 1, 1, 1, 1, 1, 1, 1, 1, 1, 1, 1, 1, 1, 1, 1, 1, 1, 1, 1, 1, 1, 1, 1, 1, 1, 1, 1, 1, 1, 1, 1, 1, 1, 1, 1, 1, 1, 1, 1, 1, 1, 1, 1, 1, 1, 1, 0, 0, 0, 0, 0, 0, 0, 0, 0, 0, 0, 0, 0, 0, 0, 0, 0, 0, 0, 0, 0, 0, 0, 0, 0, 0, 0, 0, 0, 0, 0, 0, 0, 0, 0, 0, 0, 0, 0, 0, 0, 0, 0, 0, 0, 0, 0, 0, 0, 0, 0, 0, 0, 0, 0, 0, 0, 0, 0, 0, 0, 0, 0, 0, 0, 0, 0, 0, 0, 0, 0, 0, 0, 0, 0, 0, 0, 0, 0, 0, 0, 0, 0, 0, 0, 0, 0, 0, 0, 0, 0, 0, 0, 0, 0, 0, 0, 0, 0, 0, 0, 0, 0, 0])
_uv = me_t72hull.uv_layers.new(name='UVMap')
_uv.uv.foreach_set('vector', [0.01256, 0.8807, 0.257, 0.9541, 0.257, 0.8807, 0.257, 0.9541, 0.01256, 0.8807, 0.01185, 0.9542, 0.257, 0.5134, 0.01255, 0.5887, 0.257, 0.5887, 0.257, 0.5134, 0.01184, 0.5133, 0.01255, 0.5887, 0.899, 0.5969, 0.9686, 0.5969, 0.899, 0.5134, 0.9686, 0.5969, 0.9686, 0.5134, 0.899, 0.5134, 0.899, 0.9541, 0.9686, 0.9541, 0.9686, 0.8733, 0.899, 0.9541, 0.9686, 0.8733, 0.899, 0.8733, 0.9691, 0.4707, 0.9018, 0.4217, 0.9693, 0.422, 0.7368, 0.4862, 0.9018, 0.4217, 0.9117, 0.4861, 0.9691, 0.4707, 0.9117, 0.4861, 0.9018, 0.4217, 0.2585, 0.4216, 0.502, 0.4217, 0.5085, 0.4839, 0.9691, 0.4706, 0.9693, 0.422, 0.9018, 0.4217, 0.9018, 0.4217, 0.9117, 0.4861, 0.9691, 0.4706, 0.5085, 0.4839, 0.502, 0.4217, 0.2586, 0.4216, 0.7368, 0.4862, 0.9117, 0.4861, 0.9018, 0.4217, 0.5, 0.9537, 0.01185, 0.9529, 0.5, 0.8807, 0.899, 0.9541, 0.7354, 0.9541, 0.7354, 0.8807, 0.899, 0.8733, 0.899, 0.9541, 0.7354, 0.8807, 0.9685, 0.9541, 0.899, 0.8733, 0.9686, 0.8733, 0.9685, 0.9541, 0.899, 0.9541, 0.899, 0.8733, 0.899, 0.8733, 0.7354, 0.8753, 0.899, 0.8563, 0.899, 0.8733, 0.899, 0.8563, 0.9686, 0.8733, 0.899, 0.8024, 0.9686, 0.8733, 0.899, 0.8563, 0.7354, 0.8753, 0.899, 0.8024, 0.899, 0.8563, 0.5, 0.8749, 0.05711, 0.8742, 0.5, 0.5963, 0.7354, 0.8753, 0.7354, 0.5959, 0.899, 0.8024, 0.7354, 0.5959, 0.899, 0.6669, 0.899, 0.8024, 0.0571, 0.5971, 0.01256, 0.8807, 0.01255, 0.5887, 0.01256, 0.8807, 0.0571, 0.5971, 0.05711, 0.8742, 0.01255, 0.515, 0.5, 0.5139, 0.5, 0.5889, 0.7354, 0.5906, 0.7354, 0.5134, 0.899, 0.5134, 0.7354, 0.5906, 0.899, 0.5134, 0.899, 0.5969, 0.899, 0.5969, 0.899, 0.5134, 0.9685, 0.5134, 0.9686, 0.5969, 0.899, 0.5969, 0.9685, 0.5134, 0.899, 0.6669, 0.899, 0.613, 0.9686, 0.5969, 0.7354, 0.5959, 0.899, 0.613, 0.899, 0.6669, 0.9686, 0.9541, 0.9685, 0.9541, 0.9686, 0.8733, 0.9686, 0.5969, 0.9685, 0.5134, 0.9686, 0.5134, 0.899, 0.8733, 0.7354, 0.8807, 0.7354, 0.8753, 0.5, 0.8749, 0.5, 0.8807, 0.05711, 0.8742, 0.01256, 0.8807, 0.05711, 0.8742, 0.01185, 0.8807, 0.0571, 0.5971, 0.01255, 0.5887, 0.01255, 0.5854, 0.899, 0.5969, 0.9686, 0.5969, 0.899, 0.613, 0.7354, 0.5959, 0.899, 0.5969, 0.899, 0.613, 0.7354, 0.5959, 0.7354, 0.5906, 0.899, 0.5969, 0.5, 0.5963, 0.0571, 0.5971, 0.5, 0.5889, 0.8873, 0.8005, 0.8874, 0.8672, 0.9494, 0.8672, 0.8873, 0.673, 0.9494, 0.6073, 0.8873, 0.6073, 0.4882, 0.4248, 0.5217, 0.4448, 0.4882, 0.4248, 0.4882, 0.4248, 0.5217, 0.4448, 0.5217, 0.4448, 0.5217, 0.4448, 0.4882, 0.4248, 0.2311, 0.4571, 0.2311, 0.4571, 0.5763, 0.4853, 0.5217, 0.4448, 0.5217, 0.4448, 0.5763, 0.4853, 0.2311, 0.4571, 0.2311, 0.4571, 0.4882, 0.4248, 0.5217, 0.4448, 0.8873, 0.673, 0.8873, 0.6073, 0.7077, 0.5995, 0.8873, 0.673, 0.7077, 0.5995, 0.7077, 0.8741, 0.8873, 0.8005, 0.8873, 0.673, 0.7077, 0.8741, 0.8874, 0.8672, 0.8873, 0.8005, 0.7077, 0.8741, 0.5217, 0.4448, 0.5763, 0.4853, 0.5217, 0.4448, 0.5217, 0.4448, 0.5763, 0.4853, 0.5763, 0.4853, 0.9026, 0.5105, 0.968, 0.4218, 0.9022, 0.422, 0.9026, 0.5105, 0.9689, 0.4977, 0.968, 0.4218, 0.8971, 0.5117, 0.8972, 0.4202, 0.9697, 0.4202, 0.8971, 0.5117, 0.9697, 0.4202, 0.9701, 0.4962, 0.5085, 0.4839, 0.02312, 0.4216, 0.2585, 0.4216, 0.5085, 0.4839, 0.502, 0.4217, 0.7368, 0.4862, 0.502, 0.4217, 0.9018, 0.4217, 0.7368, 0.4862, 0.5085, 0.4839, 0.02278, 0.4839, 0.02312, 0.4216, 0.5085, 0.4839, 0.9018, 0.4217, 0.502, 0.4217, 0.7368, 0.4862, 0.9018, 0.4217, 0.5085, 0.4839, 0.2586, 0.4216, 0.02314, 0.4216, 0.5085, 0.4839, 0.02162, 0.4196, 0.02162, 0.4867, 0.5101, 0.486, 0.01185, 0.9529, 0.01185, 0.8807, 0.5, 0.8807, 0.7354, 0.9541, 0.5, 0.9537, 0.5, 0.8807, 0.7354, 0.9541, 0.5, 0.8807, 0.7354, 0.8807, 0.7354, 0.8753, 0.5, 0.8749, 0.5, 0.5963, 0.7354, 0.8753, 0.5, 0.5963, 0.7354, 0.5959, 0.05711, 0.8742, 0.0571, 0.5971, 0.5, 0.5963, 0.01255, 0.5854, 0.01255, 0.515, 0.5, 0.5889, 0.5, 0.5889, 0.5, 0.5139, 0.7354, 0.5906, 0.5, 0.5139, 0.7354, 0.5134, 0.7354, 0.5906, 0.5, 0.8749, 0.7354, 0.8807, 0.5, 0.8807, 0.7354, 0.8753, 0.7354, 0.8807, 0.5, 0.8749, 0.5, 0.8807, 0.01185, 0.8807, 0.05711, 0.8742, 0.7354, 0.5959, 0.5, 0.5963, 0.5, 0.5889, 0.7354, 0.5959, 0.5, 0.5889, 0.7354, 0.5906, 0.01255, 0.5854, 0.5, 0.5889, 0.0571, 0.5971, 0.5554, 0.009955, 0.5554, 0.2399, 0.9995, 0.2398, 0.7429, 0.2417, 0.9897, 0.2417, 0.9896, 0.009948, 0.9896, 0.009948, 0.9897, 0.2417, 0.4993, 0.2417, 0.4992, 0.009952, 0.4993, 0.2417, 0.2473, 0.2417, 0.2473, 0.00996, 0.2473, 0.2417, 0.01029, 0.2418, 0.0004997, 0.009964, 0.0005465, 0.2399, 0.1104, 0.2399, 0.1104, 0.009962, 0.1104, 0.2399, 0.5554, 0.2399, 0.1104, 0.009962, 0.5554, 0.2399, 0.5554, 0.009955, 0.0004997, 0.009964, 0.1104, 0.2399, 0.1104, 0.009962, 0.2473, 0.00996, 0.01029, 0.2418, 0.01025, 0.009965, 0.4992, 0.009952, 0.2473, 0.2417, 0.2473, 0.00996, 0.9896, 0.009948, 0.4993, 0.2417, 0.4992, 0.009952, 0.7428, 0.009949, 0.7429, 0.2417, 0.9896, 0.009948, 0.5554, 0.009955, 0.9995, 0.2398, 0.9995, 0.009948, 0.6228, 0.3436, 0.6678, 0.3805, 0.6678, 0.3214, 0.6117, 0.3936, 0.6678, 0.3805, 0.6228, 0.3436, 0.6429, 0.4337, 0.6678, 0.3805, 0.6117, 0.3936, 0.6928, 0.4337, 0.6678, 0.3805, 0.6429, 0.4337, 0.7241, 0.3936, 0.6678, 0.3805, 0.6928, 0.4337, 0.7129, 0.3436, 0.6678, 0.3805, 0.7241, 0.3936, 0.6678, 0.3214, 0.6678, 0.3805, 0.7129, 0.3436, 0.6678, 0.3214, 0.6678, 0.3805, 0.6228, 0.3436, 0.6228, 0.3436, 0.6678, 0.3805, 0.6117, 0.3936, 0.6117, 0.3936, 0.6678, 0.3805, 0.6429, 0.4337, 0.6429, 0.4337, 0.6678, 0.3805, 0.6928, 0.4337, 0.6928, 0.4337, 0.6678, 0.3805, 0.7241, 0.3936, 0.7241, 0.3936, 0.6678, 0.3805, 0.7129, 0.3436, 0.7129, 0.3436, 0.6678, 0.3805, 0.6678, 0.3214, 0.5554, 0.009955, 0.5554, 0.2399, 0.9995, 0.2398, 0.7429, 0.2417, 0.9897, 0.2417, 0.9896, 0.009948, 0.9896, 0.009948, 0.9897, 0.2417, 0.4993, 0.2417, 0.4992, 0.009952, 0.4993, 0.2417, 0.2473, 0.2417, 0.2473, 0.00996, 0.2473, 0.2417, 0.01029, 0.2418, 0.0004997, 0.009964, 0.0005465, 0.2399, 0.1104, 0.2399, 0.1104, 0.009962, 0.1104, 0.2399, 0.5554, 0.2399, 0.1104, 0.009962, 0.5554, 0.2399, 0.5554, 0.009955, 0.0004997, 0.009964, 0.1104, 0.2399, 0.1104, 0.009962, 0.2473, 0.00996, 0.01029, 0.2418, 0.01025, 0.009965, 0.4992, 0.009952, 0.2473, 0.2417, 0.2473, 0.00996, 0.9896, 0.009948, 0.4993, 0.2417, 0.4992, 0.009952, 0.7428, 0.009949, 0.7429, 0.2417, 0.9896, 0.009948, 0.5554, 0.009955, 0.9995, 0.2398, 0.9995, 0.009948, 0.6228, 0.3436, 0.6678, 0.3805, 0.6678, 0.3214, 0.6117, 0.3936, 0.6678, 0.3805, 0.6228, 0.3436, 0.6429, 0.4337, 0.6678, 0.3805, 0.6117, 0.3936, 0.6928, 0.4337, 0.6678, 0.3805, 0.6429, 0.4337, 0.7241, 0.3936, 0.6678, 0.3805, 0.6928, 0.4337, 0.7129, 0.3436, 0.6678, 0.3805, 0.7241, 0.3936, 0.6678, 0.3214, 0.6678, 0.3805, 0.7129, 0.3436, 0.6678, 0.3214, 0.6678, 0.3805, 0.6228, 0.3436, 0.6228, 0.3436, 0.6678, 0.3805, 0.6117, 0.3936, 0.6117, 0.3936, 0.6678, 0.3805, 0.6429, 0.4337, 0.6429, 0.4337, 0.6678, 0.3805, 0.6928, 0.4337, 0.6928, 0.4337, 0.6678, 0.3805, 0.7241, 0.3936, 0.7241, 0.3936, 0.6678, 0.3805, 0.7129, 0.3436, 0.7129, 0.3436, 0.6678, 0.3805, 0.6678, 0.3214, 0.07879, 0.3762, 0.07874, 0.3595, 0.1945, 0.2702, 0.1945, 0.2702, 0.126, 0.4027, 0.09953, 0.3987, 0.1945, 0.2702, 0.5131, 0.2702, 0.5131, 0.4051, 0.9402, 0.3561, 0.9399, 0.3843, 0.8971, 0.4084, 0.1945, 0.2702, 0.07874, 0.3595, 0.07879, 0.3762, 0.8298, 0.2702, 0.5131, 0.2702, 0.5131, 0.4051, 0.8971, 0.4084, 0.9399, 0.3843, 0.9402, 0.3561, 0.1945, 0.2702, 0.09953, 0.3987, 0.126, 0.4027, 0.8971, 0.4084, 0.9187, 0.3334, 0.8298, 0.2702, 0.8298, 0.2702, 0.9187, 0.3334, 0.8971, 0.4084, 0.9187, 0.3334, 0.9402, 0.3561, 0.8971, 0.4084, 0.8971, 0.4084, 0.9402, 0.3561, 0.9187, 0.3334, 0.9399, 0.3843, 0.9279, 0.4009, 0.8971, 0.4084, 0.09953, 0.3987, 0.08808, 0.3935, 0.1945, 0.2702, 0.08808, 0.3935, 0.07879, 0.3762, 0.1945, 0.2702, 0.1945, 0.2702, 0.08748, 0.338, 0.07874, 0.3595, 0.1945, 0.2702, 0.08808, 0.3935, 0.09953, 0.3987, 0.1945, 0.2702, 0.07879, 0.3762, 0.08808, 0.3935, 0.07874, 0.3595, 0.08748, 0.338, 0.1945, 0.2702, 0.8971, 0.4084, 0.9279, 0.4009, 0.9399, 0.3843, 0.6123, 0.2399, 0.2898, 0.03165, 0.6123, 0.02915, 0.555, 0.0385, 0.3985, 0.2425, 0.3985, 0.03846, 0.8035, 0.03912, 0.6501, 0.2428, 0.6501, 0.03863, 0.3985, 0.2425, 0.2893, 0.2425, 0.3985, 0.03846, 0.7598, 0.02892, 0.8366, 0.02906, 0.7598, 0.2398, 0.6123, 0.02915, 0.686, 0.2398, 0.6123, 0.2399, 0.6123, 0.2399, 0.2898, 0.2399, 0.2898, 0.03165, 0.555, 0.0385, 0.555, 0.2425, 0.3985, 0.2425, 0.2893, 0.2425, 0.1811, 0.0386, 0.2893, 0.03849, 0.8596, 0.02931, 0.9845, 0.2399, 0.8596, 0.2399, 0.686, 0.02889, 0.7598, 0.2398, 0.686, 0.2398, 0.8366, 0.02906, 0.8596, 0.02931, 0.8366, 0.2399, 0.6501, 0.2428, 0.555, 0.0385, 0.6501, 0.03863, 0.6501, 0.2428, 0.555, 0.2425, 0.555, 0.0385, 0.8596, 0.02931, 0.8596, 0.2399, 0.8366, 0.2399, 0.686, 0.02889, 0.7598, 0.02892, 0.7598, 0.2398, 0.8596, 0.02931, 0.9845, 0.02999, 0.9845, 0.2399, 0.2893, 0.2425, 0.1811, 0.2427, 0.1811, 0.0386, 0.6123, 0.02915, 0.686, 0.02889, 0.686, 0.2398, 0.8366, 0.02906, 0.8366, 0.2399, 0.7598, 0.2398, 0.2893, 0.2425, 0.2893, 0.03849, 0.3985, 0.03846, 0.8035, 0.03912, 0.8035, 0.2437, 0.6501, 0.2428, 0.9995, 0.004279, 0.9995, 0.2397, 0.0005049, 0.2399, 0.5131, 0.4051, 0.5131, 0.2702, 0.8971, 0.4084, 0.5131, 0.2702, 0.8298, 0.2702, 0.8971, 0.4084, 0.5131, 0.4051, 0.5131, 0.2702, 0.1945, 0.2702, 0.5131, 0.4051, 0.1945, 0.2702, 0.126, 0.4027, 0.8298, 0.2702, 0.5131, 0.4051, 0.8971, 0.4084, 0.5131, 0.4051, 0.126, 0.4027, 0.1945, 0.2702, 0.9995, 0.004279, 0.0005049, 0.2399, 0.0004995, 0.0044, 0.0004995, 0.004234, 0.9995, 0.2385, 0.0004995, 0.2387, 0.9995, 0.004111, 0.9995, 0.2385, 0.0004995, 0.004234, 0.07874, 0.3595, 0.07879, 0.3762, 0.1945, 0.2702, 0.126, 0.4027, 0.1945, 0.2702, 0.09953, 0.3987, 0.5131, 0.2702, 0.1945, 0.2702, 0.5131, 0.4051, 0.9399, 0.3843, 0.9402, 0.3561, 0.8971, 0.4084, 0.07874, 0.3595, 0.1945, 0.2702, 0.07879, 0.3762, 0.5131, 0.2702, 0.8298, 0.2702, 0.5131, 0.4051, 0.9399, 0.3843, 0.8971, 0.4084, 0.9402, 0.3561, 0.09953, 0.3987, 0.1945, 0.2702, 0.126, 0.4027, 0.9187, 0.3334, 0.8971, 0.4084, 0.8298, 0.2702, 0.9187, 0.3334, 0.8298, 0.2702, 0.8971, 0.4084, 0.9402, 0.3561, 0.9187, 0.3334, 0.8971, 0.4084, 0.9402, 0.3561, 0.8971, 0.4084, 0.9187, 0.3334, 0.9279, 0.4009, 0.9399, 0.3843, 0.8971, 0.4084, 0.08808, 0.3935, 0.09953, 0.3987, 0.1945, 0.2702, 0.07879, 0.3762, 0.08808, 0.3935, 0.1945, 0.2702, 0.08748, 0.338, 0.1945, 0.2702, 0.07874, 0.3595, 0.08808, 0.3935, 0.1945, 0.2702, 0.09953, 0.3987, 0.07879, 0.3762, 0.1945, 0.2702, 0.08808, 0.3935, 0.08748, 0.338, 0.07874, 0.3595, 0.1945, 0.2702, 0.9279, 0.4009, 0.8971, 0.4084, 0.9399, 0.3843, 0.2898, 0.03165, 0.6123, 0.2399, 0.6123, 0.02915, 0.3985, 0.2425, 0.555, 0.0385, 0.3985, 0.03846, 0.6501, 0.2428, 0.8035, 0.03912, 0.6501, 0.03863, 0.2893, 0.2425, 0.3985, 0.2425, 0.3985, 0.03846, 0.8366, 0.02906, 0.7598, 0.02892, 0.7598, 0.2398, 0.686, 0.2398, 0.6123, 0.02915, 0.6123, 0.2399, 0.2898, 0.2399, 0.6123, 0.2399, 0.2898, 0.03165, 0.555, 0.2425, 0.555, 0.0385, 0.3985, 0.2425, 0.1811, 0.0386, 0.2893, 0.2425, 0.2893, 0.03849, 0.9845, 0.2399, 0.8596, 0.02931, 0.8596, 0.2399, 0.7598, 0.2398, 0.686, 0.02889, 0.686, 0.2398, 0.8596, 0.02931, 0.8366, 0.02906, 0.8366, 0.2399, 0.555, 0.0385, 0.6501, 0.2428, 0.6501, 0.03863, 0.555, 0.2425, 0.6501, 0.2428, 0.555, 0.0385, 0.8596, 0.2399, 0.8596, 0.02931, 0.8366, 0.2399, 0.7598, 0.02892, 0.686, 0.02889, 0.7598, 0.2398, 0.9845, 0.02999, 0.8596, 0.02931, 0.9845, 0.2399, 0.1811, 0.2427, 0.2893, 0.2425, 0.1811, 0.0386, 0.686, 0.02889, 0.6123, 0.02915, 0.686, 0.2398, 0.8366, 0.2399, 0.8366, 0.02906, 0.7598, 0.2398, 0.2893, 0.03849, 0.2893, 0.2425, 0.3985, 0.03846, 0.8035, 0.2437, 0.8035, 0.03912, 0.6501, 0.2428, 0.9995, 0.2397, 0.9995, 0.004279, 0.0005049, 0.2399, 0.5131, 0.2702, 0.5131, 0.4051, 0.8971, 0.4084, 0.8298, 0.2702, 0.5131, 0.2702, 0.8971, 0.4084, 0.5131, 0.2702, 0.5131, 0.4051, 0.1945, 0.2702, 0.1945, 0.2702, 0.5131, 0.4051, 0.126, 0.4027, 0.5131, 0.4051, 0.8298, 0.2702, 0.8971, 0.4084, 0.126, 0.4027, 0.5131, 0.4051, 0.1945, 0.2702, 0.0005049, 0.2399, 0.9995, 0.004279, 0.0004995, 0.0044, 0.9995, 0.2385, 0.0004995, 0.004234, 0.0004995, 0.2387, 0.9995, 0.2385, 0.9995, 0.004111, 0.0004995, 0.004234])
me_t72hull.materials.append(mat_t72b)
me_t72hull.materials.append(mat_t72a)
me_t72hull.use_remesh_preserve_volume = False
me_t72hull.use_remesh_preserve_attributes = False
me_t72hull.use_mirror_vertex_groups = False
me_t72hull.update()
me_72turret = bpy.data.meshes.new('72Turret')
me_72turret.from_pydata([(0.3214, -1.24, 0.6083), (1.077, -0.7964, -0.1345), (1.053, -0.8298, 0.5746), (0.43, -1.181, -0.1346), (1.381, 0.2059, 0.4775), (1.468, 0.2057, -0.1343), (1.014, 1.204, 0.396), (1.082, 1.203, -0.1341), (-0.298, -1.24, 0.6083), (-0.4307, -1.181, -0.1346), (-1.127, -0.9057, -0.1345), (-1.005, -0.8663, 0.5146), (-1.346, 0.187, 0.4775), (-1.433, 0.226, -0.1343), (-0.968, 1.217, 0.396), (-1.036, 1.217, -0.1341), (-0.8862, 0.0664, 0.6136), (-0.652, 1.012, 0.5002), (0.6708, 1.01, 0.5016), (1.197, 0.2064, 0.5731), (1.01, -0.8231, 0.6305), (0.3363, -0.9907, 0.5889), (-0.319, -1.0, 0.6128), (-0.5222, -0.8668, 0.6506), (0.1973, -0.5797, 0.6532), (0.4719, -0.8281, 0.6575), (0.304, -0.7313, 0.6575), (0.4725, -0.01448, 0.622), (0.1924, -0.2826, 0.636), (0.2936, -0.09823, 0.6341), (0.7302, -0.01472, 0.622), (0.9132, -0.08411, 0.6474), (1.004, -0.29, 0.6515), (0.7295, -0.8283, 0.6575), (0.7104, -0.7445, 0.7532), (0.6121, -0.4329, 0.7532), (0.5131, -0.7445, 0.7532), (0.8374, -0.6723, 0.7532), (0.9234, -0.5451, 0.7532), (0.9253, -0.3259, 0.7532), (0.8396, -0.1957, 0.7532), (0.7109, -0.1216, 0.7532), (0.5136, -0.1213, 0.7532), (0.3866, -0.1935, 0.7532), (0.3007, -0.3207, 0.7532), (0.2988, -0.5401, 0.7532), (0.3846, -0.6703, 0.7532), (0.997, -0.5697, 0.6544), (0.9055, -0.748, 0.6575), (-0.2867, 1.502, -0.1341), (-0.2867, 1.495, 0.2076), (-0.2867, 1.361, 0.2842), (-0.2867, 1.008, 0.5006), (0.3033, 1.51, -0.134), (0.3033, 1.504, 0.1995), (0.3033, 1.378, 0.2741), (0.3033, 1.008, 0.5012), (-0.2867, 1.006, -0.1348), (-0.2867, 1.344, -0.1343), (0.3033, 1.367, -0.134), (0.3033, 1.007, -0.1335), (0.6577, -1.165, -0.1345), (0.6577, -1.124, 0.6083), (-0.5978, -1.102, -0.1345), (-0.5978, -1.176, 0.3076), (-0.5978, -1.113, 0.6083), (0.3212, -1.791, 0.6083), (0.3212, -1.791, 0.1944), (-0.2948, -1.791, 0.6083), (-0.2948, -1.791, 0.1944), (0.6577, -1.689, 0.1921), (0.6577, -1.689, 0.6083), (-0.5978, -1.689, 0.1944), (-0.5978, -1.689, 0.6083), (1.324, -0.07116, 0.5746), (1.379, -0.1359, -0.1343), (0.7241, -1.112, 0.5746), (0.7522, -1.131, -0.1303), (1.249, -0.9981, 0.183), (1.25, -0.9981, 0.5535), (1.658, -0.4471, 0.5535), (1.653, -0.4471, 0.1832), (1.007, -1.328, 0.5535), (0.992, -1.304, 0.2239), (0.6577, -1.165, 0.07519), (0.3842, -1.299, 0.09334), (-0.3735, -1.299, 0.09335), (-0.5978, -1.13, 0.0858), (-1.654, 0.2535, 0.05239), (-1.043, -1.055, 0.05243), (-1.14, -1.099, 0.1042), (-1.164, -1.109, 0.221), (-1.775, 0.1991, 0.221), (-1.097, -1.079, 0.3145), (-1.708, 0.2293, 0.3144), (-0.9896, -1.031, 0.3145), (-1.601, 0.2777, 0.3144), (-0.9228, -1.001, 0.221), (-0.9466, -1.011, 0.1042), (-1.558, 0.2971, 0.1042), (-1.043, -1.055, 0.1902), (-1.751, 0.2099, 0.1042), (-1.654, 0.2535, 0.1902), (-1.534, 0.3079, 0.221), (0.6577, -1.165, 0.07519), (0.6577, -1.689, 0.1921), (-0.2948, -1.791, 0.6083), (-0.2948, -1.791, 0.6083), (0.3212, -1.791, 0.6083), (0.3212, -1.791, 0.1944), (-0.5978, -1.689, 0.1944), (-0.5978, -1.689, 0.6083), (-0.5978, -1.176, 0.3076), (-0.5978, -1.113, 0.6083), (-0.5978, -1.176, 0.3076), (-0.5978, -1.689, 0.6083), (0.3212, -1.791, 0.6083), (0.3212, -1.791, 0.6083), (0.6577, -1.689, 0.6083), (0.6577, -1.165, 0.07519), (0.6577, -1.124, 0.6083), (0.6577, -1.689, 0.6083), (0.6577, -1.689, 0.6083), (0.6577, -1.689, 0.1921), (0.6577, -1.165, 0.07519), (-0.3735, -1.299, 0.09335), (-0.5978, -1.13, 0.0858), (-0.5978, -1.102, -0.1345), (-0.5978, -1.689, 0.6083), (-0.5978, -1.689, 0.6083), (-0.2948, -1.791, 0.6083), (1.379, -0.1359, -0.1343), (1.324, -0.07116, 0.5746), (1.658, -0.4471, 0.5535), (1.658, -0.4471, 0.5535), (1.653, -0.4471, 0.1832), (1.379, -0.1359, -0.1343), (1.007, -1.328, 0.5535), (1.007, -1.328, 0.5535), (1.25, -0.9981, 0.5535), (1.25, -0.9981, 0.5535), (1.25, -0.9981, 0.5535), (1.658, -0.4471, 0.5535), (1.653, -0.4471, 0.1832), (1.653, -0.4471, 0.1832), (1.249, -0.9981, 0.183), (1.249, -0.9981, 0.183), (1.249, -0.9981, 0.183), (0.992, -1.304, 0.2239), (0.7241, -1.112, 0.5746), (0.7522, -1.131, -0.1303), (0.992, -1.304, 0.2239), (0.992, -1.304, 0.2239), (1.007, -1.328, 0.5535), (0.7241, -1.112, 0.5746), (0.3842, -1.299, 0.09334), (0.6577, -1.165, 0.07519), (0.3842, -1.299, 0.09334), (0.6577, -1.689, 0.1921), (0.3212, -1.791, 0.1944), (-0.3735, -1.299, 0.09335), (0.3842, -1.299, 0.09334), (-0.3735, -1.299, 0.09335), (0.3212, -1.791, 0.1944), (-0.2948, -1.791, 0.1944), (-0.5978, -1.176, 0.3076), (-0.5978, -1.13, 0.0858), (-0.5978, -1.689, 0.1944), (-0.5978, -1.102, -0.1345), (-0.3735, -1.299, 0.09335), (-0.5978, -1.689, 0.1944), (-0.2948, -1.791, 0.1944), (-0.5978, -1.689, 0.1944), (0.6577, -1.165, -0.1345), (0.6577, -1.165, 0.07519), (0.6577, -1.689, 0.6083), (0.6577, -1.165, -0.1345), (-1.14, -1.099, 0.1042), (-0.9896, -1.031, 0.3145), (-0.9466, -1.011, 0.1042), (-1.043, -1.055, 0.05243), (-0.9228, -1.001, 0.221), (-0.9466, -1.011, 0.1042), (-0.9896, -1.031, 0.3145), (-0.9228, -1.001, 0.221), (-1.097, -1.079, 0.3145), (-0.9896, -1.031, 0.3145), (-1.164, -1.109, 0.221), (-1.097, -1.079, 0.3145), (-1.14, -1.099, 0.1042), (-1.164, -1.109, 0.221), (-1.654, 0.2535, 0.05239), (-1.775, 0.1991, 0.221), (-1.708, 0.2293, 0.3144), (-1.775, 0.1991, 0.221), (-1.601, 0.2777, 0.3144), (-1.708, 0.2293, 0.3144), (-1.601, 0.2777, 0.3144), (-1.558, 0.2971, 0.1042), (-1.043, -1.055, 0.05243), (-1.14, -1.099, 0.1042), (-1.654, 0.2535, 0.05239), (-1.558, 0.2971, 0.1042), (-1.534, 0.3079, 0.221), (-1.534, 0.3079, 0.221), (-1.601, 0.2777, 0.3144), (-1.751, 0.2099, 0.1042), (-1.14, -1.099, 0.1042), (-1.751, 0.2099, 0.1042)], [], [(66, 67, 70), (4, 74, 75), (75, 5, 4), (4, 5, 6), (5, 7, 6), (68, 67, 66), (68, 69, 67), (63, 87, 10), (11, 10, 64), (64, 65, 11), (10, 11, 12), (12, 13, 10), (14, 13, 12), (14, 15, 13), (16, 12, 11), (14, 12, 16), (17, 14, 16), (52, 51, 17), (19, 6, 18), (19, 4, 6), (74, 4, 19), (20, 2, 19), (20, 21, 2), (21, 0, 62), (22, 8, 21), (65, 22, 11), (8, 0, 21), (16, 11, 23), (22, 23, 11), (28, 23, 24), (25, 23, 22), (23, 26, 24), (25, 26, 23), (27, 17, 16), (28, 29, 16), (16, 23, 28), (16, 29, 27), (27, 18, 56), (27, 30, 18), (30, 19, 18), (30, 31, 19), (19, 31, 32), (21, 20, 33), (25, 22, 21), (21, 33, 25), (34, 35, 36), (37, 35, 34), (38, 35, 37), (39, 35, 38), (40, 35, 39), (41, 35, 40), (42, 35, 41), (43, 35, 42), (44, 35, 43), (45, 35, 44), (46, 35, 45), (36, 35, 46), (32, 38, 47), (32, 39, 38), (47, 38, 37), (40, 39, 32), (41, 40, 31), (31, 40, 32), (42, 41, 30), (30, 41, 31), (43, 42, 27), (27, 42, 30), (44, 43, 29), (29, 43, 27), (24, 44, 28), (24, 45, 44), (28, 44, 29), (26, 45, 24), (26, 46, 45), (25, 46, 26), (25, 36, 46), (33, 36, 25), (33, 34, 36), (48, 34, 33), (48, 37, 34), (47, 37, 48), (47, 48, 20), (20, 48, 33), (20, 19, 47), (19, 32, 47), (50, 49, 14), (49, 15, 14), (51, 50, 17), (50, 14, 17), (18, 55, 56), (27, 52, 17), (54, 7, 53), (6, 7, 54), (55, 6, 54), (18, 6, 55), (27, 56, 52), (57, 58, 51), (51, 52, 57), (58, 49, 50), (50, 51, 58), (59, 60, 56), (56, 55, 59), (53, 59, 55), (55, 54, 53), (60, 57, 52), (52, 56, 60), (66, 70, 71), (62, 84, 77), (82, 78, 79), (21, 76, 2), (69, 68, 72), (72, 68, 73), (8, 22, 65), (85, 104, 105), (0, 8, 106), (0, 107, 108), (86, 85, 109), (110, 111, 112), (113, 114, 115), (62, 0, 116), (117, 118, 62), (119, 120, 121), (122, 123, 124), (125, 126, 127), (8, 65, 128), (129, 130, 8), (80, 79, 78), (2, 74, 19), (78, 81, 80), (83, 78, 82), (21, 62, 76), (62, 77, 76), (131, 132, 133), (134, 135, 136), (2, 76, 137), (138, 139, 2), (74, 2, 140), (141, 142, 74), (1, 75, 143), (144, 145, 1), (77, 1, 146), (147, 148, 77), (149, 150, 151), (152, 153, 154), (155, 61, 156), (3, 61, 157), (158, 159, 85), (160, 3, 161), (9, 3, 162), (163, 164, 86), (165, 166, 167), (168, 9, 169), (86, 170, 87), (171, 172, 86), (87, 64, 10), (173, 174, 175), (84, 176, 77), (88, 89, 90), (177, 91, 92), (91, 93, 94), (94, 93, 95), (96, 178, 97), (97, 98, 99), (99, 98, 89), (179, 100, 180), (181, 100, 182), (183, 100, 184), (185, 100, 186), (187, 100, 188), (189, 100, 190), (101, 102, 191), (192, 102, 101), (193, 102, 194), (195, 102, 196), (103, 102, 197), (198, 102, 103), (199, 100, 200), (201, 102, 202), (99, 89, 88), (203, 97, 99), (96, 97, 204), (94, 95, 205), (92, 91, 94), (206, 207, 92), (88, 90, 208)])
me_72turret.polygons.foreach_set('material_index', [1, 1, 1, 1, 1, 1, 1, 1, 1, 1, 1, 1, 1, 1, 1, 1, 1, 1, 1, 1, 1, 1, 1, 1, 1, 1, 1, 1, 1, 1, 1, 1, 1, 1, 1, 1, 1, 1, 1, 1, 1, 1, 1, 1, 1, 1, 1, 1, 1, 1, 1, 1, 1, 1, 1, 1, 1, 1, 1, 1, 1, 1, 1, 1, 1, 1, 1, 1, 1, 1, 1, 1, 1, 1, 1, 1, 1, 1, 1, 1, 1, 1, 1, 1, 1, 1, 1, 1, 1, 1, 1, 1, 1, 1, 1, 1, 1, 1, 1, 1, 1, 1, 1, 1, 1, 1, 1, 1, 1, 1, 1, 1, 1, 1, 1, 1, 1, 1, 1, 1, 1, 1, 1, 1, 1, 1, 1, 1, 1, 1, 1, 1, 1, 1, 1, 1, 1, 1, 1, 1, 1, 1, 1, 1, 1, 1, 1, 1, 1, 1, 1, 1, 1, 1, 1, 1, 1, 1, 1, 1, 1, 1, 1, 1, 1, 1, 1, 1, 1, 1, 1, 1, 1, 1, 1, 1, 1, 1, 1, 1, 1, 1, 1, 1, 1])
_uv = me_72turret.uv_layers.new(name='UVMap')
_uv.uv.foreach_set('vector', [0.5063, 0.461, 0.5063, 0.3821, 0.5379, 0.3903, 0.4854, 0.4024, 0.402, 0.3996, 0.3976, 0.3788, 0.3976, 0.3788, 0.4861, 0.3748, 0.4854, 0.4024, 0.4854, 0.4024, 0.4861, 0.3748, 0.6034, 0.4771, 0.4861, 0.3748, 0.6252, 0.4418, 0.6034, 0.4771, 0.4485, 0.461, 0.5063, 0.3821, 0.5063, 0.461, 0.4485, 0.461, 0.4485, 0.3821, 0.5063, 0.3821, 0.2001, 0.7582, 0.2115, 0.7495, 0.2805, 0.8409, 0.2914, 0.8272, 0.2805, 0.8409, 0.2275, 0.7495, 0.2275, 0.7495, 0.238, 0.7495, 0.2914, 0.8272, 0.2805, 0.8409, 0.2914, 0.8272, 0.4659, 0.8771, 0.4659, 0.8771, 0.4739, 0.9091, 0.2805, 0.8409, 0.6051, 0.8144, 0.4739, 0.9091, 0.4659, 0.8771, 0.6051, 0.8144, 0.6197, 0.8533, 0.4739, 0.9091, 0.4592, 0.8001, 0.4659, 0.8771, 0.2914, 0.8272, 0.6051, 0.8144, 0.4659, 0.8771, 0.4592, 0.8001, 0.5951, 0.7561, 0.6051, 0.8144, 0.4592, 0.8001, 0.5908, 0.718, 0.6513, 0.7178, 0.5951, 0.7561, 0.4862, 0.4231, 0.6034, 0.4771, 0.5907, 0.5261, 0.4862, 0.4231, 0.4854, 0.4024, 0.6034, 0.4771, 0.402, 0.3996, 0.4854, 0.4024, 0.4862, 0.4231, 0.2837, 0.4602, 0.2793, 0.4431, 0.4862, 0.4231, 0.2837, 0.4602, 0.2609, 0.5857, 0.2793, 0.4431, 0.2609, 0.5857, 0.1908, 0.5883, 0.2046, 0.5293, 0.2591, 0.7006, 0.1908, 0.6969, 0.2609, 0.5857, 0.238, 0.7495, 0.2591, 0.7006, 0.2914, 0.8272, 0.1908, 0.6969, 0.1908, 0.5883, 0.2609, 0.5857, 0.4592, 0.8001, 0.2914, 0.8272, 0.2841, 0.7362, 0.2591, 0.7006, 0.2841, 0.7362, 0.2914, 0.8272, 0.3876, 0.6058, 0.2841, 0.7362, 0.3318, 0.6058, 0.2852, 0.5577, 0.2841, 0.7362, 0.2591, 0.7006, 0.2841, 0.7362, 0.3034, 0.5871, 0.3318, 0.6058, 0.2852, 0.5577, 0.3034, 0.5871, 0.2841, 0.7362, 0.4378, 0.5575, 0.5951, 0.7561, 0.4592, 0.8001, 0.3876, 0.6058, 0.4221, 0.5882, 0.4592, 0.8001, 0.4592, 0.8001, 0.2841, 0.7362, 0.3876, 0.6058, 0.4592, 0.8001, 0.4221, 0.5882, 0.4378, 0.5575, 0.4378, 0.5575, 0.5907, 0.5261, 0.5906, 0.5654, 0.4378, 0.5575, 0.4378, 0.5123, 0.5907, 0.5261, 0.4378, 0.5123, 0.4862, 0.4231, 0.5907, 0.5261, 0.4378, 0.5123, 0.4196, 0.4829, 0.4862, 0.4231, 0.4862, 0.4231, 0.4196, 0.4829, 0.3877, 0.4633, 0.2609, 0.5857, 0.2837, 0.4602, 0.2852, 0.5125, 0.2852, 0.5577, 0.2591, 0.7006, 0.2609, 0.5857, 0.2609, 0.5857, 0.2852, 0.5125, 0.2852, 0.5577, 0.3009, 0.5158, 0.3594, 0.5331, 0.3009, 0.5504, 0.3144, 0.4935, 0.3594, 0.5331, 0.3009, 0.5158, 0.3383, 0.4785, 0.3594, 0.5331, 0.3144, 0.4935, 0.3794, 0.4781, 0.3594, 0.5331, 0.3383, 0.4785, 0.4039, 0.4932, 0.3594, 0.5331, 0.3794, 0.4781, 0.4178, 0.5157, 0.3594, 0.5331, 0.4039, 0.4932, 0.4178, 0.5503, 0.3594, 0.5331, 0.4178, 0.5157, 0.4043, 0.5726, 0.3594, 0.5331, 0.4178, 0.5503, 0.3804, 0.5877, 0.3594, 0.5331, 0.4043, 0.5726, 0.3392, 0.588, 0.3594, 0.5331, 0.3804, 0.5877, 0.3148, 0.573, 0.3594, 0.5331, 0.3392, 0.588, 0.3009, 0.5504, 0.3594, 0.5331, 0.3148, 0.573, 0.3877, 0.4633, 0.3383, 0.4785, 0.3341, 0.4637, 0.3877, 0.4633, 0.3794, 0.4781, 0.3383, 0.4785, 0.3341, 0.4637, 0.3383, 0.4785, 0.3144, 0.4935, 0.4039, 0.4932, 0.3794, 0.4781, 0.3877, 0.4633, 0.4178, 0.5157, 0.4039, 0.4932, 0.4196, 0.4829, 0.4196, 0.4829, 0.4039, 0.4932, 0.3877, 0.4633, 0.4178, 0.5503, 0.4178, 0.5157, 0.4378, 0.5123, 0.4378, 0.5123, 0.4178, 0.5157, 0.4196, 0.4829, 0.4043, 0.5726, 0.4178, 0.5503, 0.4378, 0.5575, 0.4378, 0.5575, 0.4178, 0.5503, 0.4378, 0.5123, 0.3804, 0.5877, 0.4043, 0.5726, 0.4221, 0.5882, 0.4221, 0.5882, 0.4043, 0.5726, 0.4378, 0.5575, 0.3318, 0.6058, 0.3804, 0.5877, 0.3876, 0.6058, 0.3318, 0.6058, 0.3392, 0.588, 0.3804, 0.5877, 0.3876, 0.6058, 0.3804, 0.5877, 0.4221, 0.5882, 0.3034, 0.5871, 0.3392, 0.588, 0.3318, 0.6058, 0.3034, 0.5871, 0.3148, 0.573, 0.3392, 0.588, 0.2852, 0.5577, 0.3148, 0.573, 0.3034, 0.5871, 0.2852, 0.5577, 0.3009, 0.5504, 0.3148, 0.573, 0.2852, 0.5125, 0.3009, 0.5504, 0.2852, 0.5577, 0.2852, 0.5125, 0.3009, 0.5158, 0.3009, 0.5504, 0.3029, 0.4834, 0.3009, 0.5158, 0.2852, 0.5125, 0.3029, 0.4834, 0.3144, 0.4935, 0.3009, 0.5158, 0.3341, 0.4637, 0.3144, 0.4935, 0.3029, 0.4834, 0.3341, 0.4637, 0.3029, 0.4834, 0.2837, 0.4602, 0.2837, 0.4602, 0.3029, 0.4834, 0.2852, 0.5125, 0.2837, 0.4602, 0.4862, 0.4231, 0.3341, 0.4637, 0.4862, 0.4231, 0.3877, 0.4633, 0.3341, 0.4637, 0.6785, 0.7161, 0.6949, 0.7042, 0.6051, 0.8144, 0.6949, 0.7042, 0.6197, 0.8533, 0.6051, 0.8144, 0.6513, 0.7178, 0.6785, 0.7161, 0.5951, 0.7561, 0.6785, 0.7161, 0.6051, 0.8144, 0.5951, 0.7561, 0.5907, 0.5261, 0.6601, 0.5659, 0.5906, 0.5654, 0.4378, 0.5575, 0.5908, 0.718, 0.5951, 0.7561, 0.6846, 0.5652, 0.6252, 0.4418, 0.6999, 0.581, 0.6034, 0.4771, 0.6252, 0.4418, 0.6846, 0.5652, 0.6601, 0.5659, 0.6034, 0.4771, 0.6846, 0.5652, 0.5907, 0.5261, 0.6034, 0.4771, 0.6601, 0.5659, 0.4378, 0.5575, 0.5906, 0.5654, 0.5908, 0.718, 0.6027, 0.704, 0.6653, 0.704, 0.6513, 0.7178, 0.6513, 0.7178, 0.5908, 0.718, 0.6027, 0.704, 0.6653, 0.704, 0.6949, 0.7042, 0.6785, 0.7161, 0.6785, 0.7161, 0.6513, 0.7178, 0.6653, 0.704, 0.6691, 0.581, 0.6027, 0.581, 0.5906, 0.5654, 0.5906, 0.5654, 0.6601, 0.5659, 0.6691, 0.581, 0.6999, 0.581, 0.6691, 0.581, 0.6601, 0.5659, 0.6601, 0.5659, 0.6846, 0.5652, 0.6999, 0.581, 0.6027, 0.581, 0.6027, 0.704, 0.5908, 0.718, 0.5908, 0.718, 0.5906, 0.5654, 0.6027, 0.581, 0.5063, 0.461, 0.5379, 0.3903, 0.5379, 0.461, 0.2046, 0.5293, 0.2049, 0.5293, 0.212, 0.5018, 0.403, 0.4385, 0.52, 0.4058, 0.4545, 0.4824, 0.2609, 0.5857, 0.224, 0.5033, 0.2793, 0.4431, 0.4485, 0.3821, 0.4485, 0.461, 0.4201, 0.3871, 0.4201, 0.3871, 0.4485, 0.461, 0.4201, 0.461, 0.1908, 0.6969, 0.2591, 0.7006, 0.238, 0.7495, 0.1799, 0.5773, 0.2049, 0.5293, 0.1067, 0.5293, 0.1908, 0.5883, 0.1908, 0.6969, 0.0875, 0.6964, 0.1908, 0.5883, 0.0875, 0.6964, 0.0875, 0.5883, 0.1799, 0.7101, 0.1799, 0.5773, 0.0875, 0.5883, 0.5861, 0.4363, 0.5861, 0.5159, 0.4731, 0.4581, 0.4592, 0.5159, 0.4731, 0.4581, 0.5861, 0.5159, 0.2046, 0.5293, 0.1908, 0.5883, 0.0875, 0.5883, 0.0875, 0.5883, 0.1067, 0.5293, 0.2046, 0.5293, 0.4707, 0.4134, 0.471, 0.5159, 0.5861, 0.5159, 0.5861, 0.5159, 0.5861, 0.4359, 0.4707, 0.4134, 0.489, 0.5173, 0.4683, 0.5134, 0.4683, 0.4268, 0.1908, 0.6969, 0.238, 0.7495, 0.1067, 0.7495, 0.1067, 0.7495, 0.0875, 0.6964, 0.1908, 0.6969, 0.5196, 0.5419, 0.4545, 0.4824, 0.52, 0.4058, 0.2793, 0.4431, 0.402, 0.3996, 0.4862, 0.4231, 0.52, 0.4058, 0.5812, 0.4708, 0.5196, 0.5419, 0.4443, 0.392, 0.52, 0.4058, 0.403, 0.4385, 0.2609, 0.5857, 0.2046, 0.5293, 0.224, 0.5033, 0.2046, 0.5293, 0.212, 0.5018, 0.224, 0.5033, 0.5612, 0.3993, 0.5837, 0.5308, 0.4522, 0.5065, 0.4522, 0.5065, 0.4524, 0.4345, 0.5612, 0.3993, 0.2793, 0.4431, 0.224, 0.5033, 0.1896, 0.4444, 0.1896, 0.4444, 0.2265, 0.4066, 0.2793, 0.4431, 0.402, 0.3996, 0.2793, 0.4431, 0.2265, 0.4066, 0.2265, 0.4066, 0.3322, 0.327, 0.402, 0.3996, 0.2772, 0.4329, 0.3976, 0.3788, 0.3461, 0.3314, 0.3461, 0.3314, 0.2484, 0.4131, 0.2772, 0.4329, 0.212, 0.5018, 0.2772, 0.4329, 0.2484, 0.4131, 0.2484, 0.4131, 0.1876, 0.4641, 0.212, 0.5018, 0.4601, 0.5333, 0.4738, 0.394, 0.5915, 0.4555, 0.5915, 0.4555, 0.5994, 0.5253, 0.4601, 0.5333, 0.559, 0.5173, 0.5842, 0.4268, 0.5842, 0.5079, 0.5632, 0.4267, 0.5842, 0.4268, 0.559, 0.5173, 0.1067, 0.5293, 0.0875, 0.5883, 0.1799, 0.5773, 0.489, 0.5173, 0.5632, 0.4267, 0.559, 0.5173, 0.4837, 0.4267, 0.5632, 0.4267, 0.489, 0.5173, 0.0875, 0.5883, 0.0875, 0.6964, 0.1799, 0.7101, 0.4731, 0.4581, 0.4629, 0.4154, 0.5861, 0.4363, 0.4683, 0.4268, 0.4837, 0.4267, 0.489, 0.5173, 0.1799, 0.7101, 0.1067, 0.7495, 0.2115, 0.7495, 0.0875, 0.6964, 0.1067, 0.7495, 0.1799, 0.7101, 0.2115, 0.7495, 0.2275, 0.7495, 0.2805, 0.8409, 0.4707, 0.3889, 0.4707, 0.4134, 0.5861, 0.5159, 0.2049, 0.5293, 0.2049, 0.5293, 0.212, 0.5018, 0.483, 0.9606, 0.2175, 0.8319, 0.2223, 0.8206, 0.2225, 0.8181, 0.2173, 0.8293, 0.4828, 0.958, 0.2173, 0.8293, 0.2092, 0.8467, 0.4742, 0.9765, 0.4742, 0.9765, 0.2092, 0.8467, 0.2042, 0.8573, 0.4701, 0.9856, 0.2045, 0.8569, 0.2097, 0.8484, 0.2097, 0.8484, 0.2134, 0.8405, 0.479, 0.9693, 0.479, 0.9693, 0.2134, 0.8405, 0.2175, 0.8319, 0.4737, 0.9359, 0.4528, 0.953, 0.4528, 0.9255, 0.4789, 0.9591, 0.4528, 0.953, 0.4737, 0.9359, 0.4644, 0.9778, 0.4528, 0.953, 0.4789, 0.9591, 0.4412, 0.9778, 0.4528, 0.953, 0.4644, 0.9778, 0.4267, 0.9591, 0.4528, 0.953, 0.4412, 0.9778, 0.4319, 0.9359, 0.4528, 0.953, 0.4267, 0.9591, 0.4705, 0.9427, 0.4509, 0.9587, 0.4509, 0.933, 0.4753, 0.9644, 0.4509, 0.9587, 0.4705, 0.9427, 0.4618, 0.9818, 0.4509, 0.9587, 0.4753, 0.9644, 0.4401, 0.9818, 0.4509, 0.9587, 0.4618, 0.9818, 0.4266, 0.9644, 0.4509, 0.9587, 0.4401, 0.9818, 0.4314, 0.9427, 0.4509, 0.9587, 0.4266, 0.9644, 0.4528, 0.9255, 0.4528, 0.953, 0.4319, 0.9359, 0.4509, 0.933, 0.4509, 0.9587, 0.4314, 0.9427, 0.479, 0.9693, 0.2175, 0.8319, 0.483, 0.9606, 0.4753, 0.9772, 0.2097, 0.8484, 0.479, 0.9693, 0.4701, 0.9856, 0.2097, 0.8484, 0.4753, 0.9772, 0.4742, 0.9765, 0.2042, 0.8573, 0.4689, 0.9878, 0.4828, 0.958, 0.2173, 0.8293, 0.4742, 0.9765, 0.4883, 0.9462, 0.2225, 0.8181, 0.4828, 0.958, 0.483, 0.9606, 0.2223, 0.8206, 0.4879, 0.9494])
me_72turret.materials.append(mat_t72b)
me_72turret.materials.append(mat_t72a)
me_72turret.use_remesh_preserve_volume = False
me_72turret.use_remesh_preserve_attributes = False
me_72turret.use_mirror_vertex_groups = False
me_72turret.update()

# ---- objects
ob_t72gun = bpy.data.objects.new('T72Gun', me_t72gun)
ob_t72hull = bpy.data.objects.new('T72Hull', me_t72hull)
ob_72turret = bpy.data.objects.new('72Turret', me_72turret)

# ---- transforms, parenting, visibility, modifiers, constraints
ob_t72gun.location = (0.002516, 0.08254, 0.1792)
ob_t72gun.rotation_euler = (-1.223e-07, 2.903e-16, 3.362e-15)
ob_t72gun.scale = (0.09609, 0.09744, 0.09744)
ob_t72gun.lineart.crease_threshold = 0.0
ob_t72hull.location = (0.001846, -0.04024, -0.00322)
ob_t72hull.rotation_euler = (-1.223e-07, 2.903e-16, 3.362e-15)
ob_t72hull.scale = (0.09609, 0.09744, 0.09744)
ob_t72hull.lineart.crease_threshold = 0.0
ob_72turret.location = (0.001886, -0.01906, 0.1594)
ob_72turret.rotation_euler = (-1.223e-07, 2.903e-16, 3.362e-15)
ob_72turret.scale = (0.09609, 0.09744, 0.09744)
ob_72turret.lineart.crease_threshold = 0.0

# ---- collection membership
col_collection_1.objects.link(ob_t72gun)
col_collection_1.objects.link(ob_t72hull)
col_collection_1.objects.link(ob_72turret)

# ---- scene / render settings (as saved in the file)
scene.frame_start = 1; scene.frame_end = 250; scene.frame_set(1)
scene.render.engine = 'BLENDER_EEVEE_NEXT'
scene.render.resolution_percentage = 50
scene.render.dither_intensity = 0.0
scene.cycles.use_denoising = False
scene.cycles.samples = 10
scene.cycles.sampling_pattern = 'TABULATED_SOBOL'
scene.cycles.light_sampling_threshold = 0.0
scene.cycles.use_adaptive_sampling = False
scene.cycles.use_light_tree = False
scene.cycles.blur_glossy = 0.0
scene.cycles.pixel_filter_type = 'GAUSSIAN'
scene.cycles.sample_clamp_indirect = 0.0
scene.view_settings.view_transform = 'Standard'
bpy.context.view_layer.update()

# ---- added for rendering (the .blend has no active camera and no usable light): camera, sun
cam_auto = bpy.data.cameras.new('AutoCamera')
cam_auto.lens = 50.0
cam_auto.sensor_width = 36.0
cam_auto.clip_end = 1000.0
ob_auto_camera = bpy.data.objects.new('AutoCamera', cam_auto)
scene.collection.objects.link(ob_auto_camera)
ob_auto_camera.location = (1.10331, -1.18196, 0.998523)
ob_auto_camera.rotation_euler = (1.09748, -7.21219e-08, 0.694738)
scene.camera = ob_auto_camera
light_auto_sun = bpy.data.lights.new('AutoSun', 'SUN')
light_auto_sun.energy = 3.0
light_auto_sun.angle = 0.0523599
ob_auto_sun = bpy.data.objects.new('AutoSun', light_auto_sun)
scene.collection.objects.link(ob_auto_sun)
ob_auto_sun.rotation_euler = (0.872665, 0.174533, 0.523599)
bpy.context.view_layer.update()
